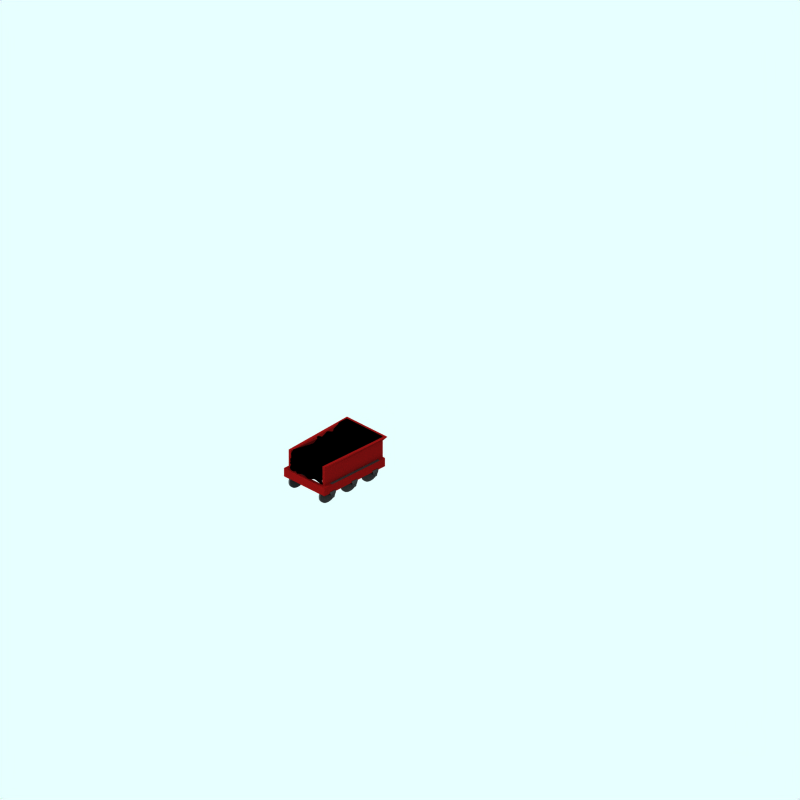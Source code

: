 # Source: lnwr-bloomer-tender.blend  (saved by Blender 2.65.0; exported with 4.5.12 LTS)
import bpy
from mathutils import Matrix  # noqa: F401  (used for matrix-valued properties, if any)

bpy.ops.wm.read_factory_settings(use_empty=True)
scene = bpy.context.scene
scene.name = 'Scene'

# ---- collections
col_collection_1 = bpy.data.collections.new('Collection 1'); scene.collection.children.link(col_collection_1)
col_collection_2 = bpy.data.collections.new('Collection 2'); scene.collection.children.link(col_collection_2)
col_collection_2.hide_render = True
col_collection_2.hide_viewport = True
col_collection_3 = bpy.data.collections.new('Collection 3'); scene.collection.children.link(col_collection_3)
col_collection_11 = bpy.data.collections.new('Collection 11'); scene.collection.children.link(col_collection_11)
col_collection_11.hide_render = True
col_collection_11.hide_viewport = True

# ---- materials (node trees are filled in below, after node groups)
mat_wheel = bpy.data.materials.new('wheel')
mat_wheel.alpha_threshold = 0.0
mat_wheel.preview_render_type = 'FLAT'
mat_wheel.diffuse_color = (0.2144, 0.2144, 0.2144, 1.0)
mat_wheel.roughness = 0.5
mat_wheel.line_color = (0.0, 0.0, 0.0, 1.0)
mat_wheel_spokes = bpy.data.materials.new('wheel-spokes')
mat_wheel_spokes.alpha_threshold = 0.0
mat_wheel_spokes.preview_render_type = 'CUBE'
mat_wheel_spokes.diffuse_color = (0.1565, 0.1565, 0.1565, 1.0)
mat_wheel_spokes.specular_color = (1.0, 0.9999, 0.9999)
mat_wheel_spokes.roughness = 0.5
mat_wheel_spokes.line_color = (0.0, 0.0, 0.0, 1.0)
mat_maincolour2 = bpy.data.materials.new('MainColour2')
mat_maincolour2.alpha_threshold = 0.0
mat_maincolour2.preview_render_type = 'FLAT'
mat_maincolour2.diffuse_color = (0.1776, 0.1776, 0.1776, 1.0)
mat_maincolour2.roughness = 0.5
mat_maincolour2.line_color = (0.0, 0.0, 0.0, 1.0)
mat_coal = bpy.data.materials.new('cOAL')
mat_coal.alpha_threshold = 0.0
mat_coal.preview_render_type = 'FLAT'
mat_coal.diffuse_color = (0.0, 0.0, 0.0, 1.0)
mat_coal.roughness = 0.5
mat_coal.line_color = (0.0, 0.0, 0.0, 1.0)
mat_maincolour1_001 = bpy.data.materials.new('MainColour1.001')
mat_maincolour1_001.alpha_threshold = 0.0
mat_maincolour1_001.preview_render_type = 'CUBE'
mat_maincolour1_001.diffuse_color = (0.394, 0.045, 0.045, 1.0)
mat_maincolour1_001.specular_color = (1.0, 0.9999, 0.9999)
mat_maincolour1_001.roughness = 0.5
mat_maincolour1_001.line_color = (0.0, 0.0, 0.0, 1.0)
mat_warning = bpy.data.materials.new('Warning')
mat_warning.alpha_threshold = 0.0
mat_warning.diffuse_color = (0.32, 0.2278, 0.0, 1.0)
mat_warning.specular_color = (0.5, 0.5, 0.5)
mat_warning.roughness = 0.5
mat_warning.line_color = (0.0, 0.0, 0.0, 1.0)
mat_ensign_red = bpy.data.materials.new('Ensign_red')
mat_ensign_red.alpha_threshold = 0.0
mat_ensign_red.diffuse_color = (0.3245, 0.006961, 0.006961, 1.0)
mat_ensign_red.specular_color = (0.1393, 0.006992, 0.006992)
mat_ensign_red.roughness = 0.5
mat_ensign_red.line_color = (0.0, 0.0, 0.0, 1.0)

# ---- material node trees

# ---- world
world_world = bpy.data.worlds.new('World'); scene.world = world_world
world_world.color = (0.9059, 1.0, 1.0)
world_world.use_sun_shadow = False
world_world.sun_shadow_jitter_overblur = 0.0
world_world.cycles.sampling_method = 'MANUAL'
world_world.cycles.sample_map_resolution = 256

# ---- cameras
cam_camera_001 = bpy.data.cameras.new('Camera.001')
cam_camera_001.type = 'ORTHO'
cam_camera_001.passepartout_alpha = 0.2
cam_camera_001.clip_end = 100.0
cam_camera_001.lens = 35.0
cam_camera_001.sensor_width = 32.0
cam_camera_001.sensor_height = 18.0
cam_camera_001.ortho_scale = 24.0
cam_camera_001.display_size = 5.91
cam_camera_001.show_passepartout = False
cam_camera_001.show_safe_areas = True
cam_camera_001.dof.focus_distance = 0.0
cam_camera_001.dof.aperture_fstop = 128.0

# ---- lights
light_lamp = bpy.data.lights.new('Lamp', 'SUN')
light_lamp.transmission_factor = 0.0
light_lamp.angle = 1.571
light_lamp.energy = 0.028
light_lamp.shadow_buffer_clip_start = 0.5
light_lamp.shadow_soft_size = 1.0
light_lamp.shadow_cascade_max_distance = 1000.0
light_lamp.cycles.use_multiple_importance_sampling = False

# ---- meshes
me_cylinder_004 = bpy.data.meshes.new('Cylinder.004')
me_cylinder_004.from_pydata([(0.8477, 0.2427, 0.7039), (0.7985, 0.3027, 0.7039), (0.7619, 0.3712, 0.7039), (0.7393, 0.4455, 0.7039), (0.7317, 0.5227, 0.7039), (0.7393, 0.6, 0.7039), (0.7619, 0.6742, 0.7039), (0.7985, 0.7427, 0.7039), (0.8477, 0.8027, 0.7039), (0.9077, 0.852, 0.7039), (0.9762, 0.8885, 0.7039), (1.05, 0.9111, 0.7039), (1.128, 0.9187, 0.7039), (1.205, 0.9111, 0.7039), (1.279, 0.8885, 0.7039), (1.348, 0.852, 0.7039), (1.408, 0.8027, 0.7039), (1.457, 0.7427, 0.7039), (1.494, 0.6742, 0.7039), (1.516, 0.6, 0.7039), (1.524, 0.5227, 0.7039), (1.516, 0.4455, 0.7039), (1.494, 0.3712, 0.7039), (1.457, 0.3027, 0.7039), (1.408, 0.2427, 0.7039), (1.348, 0.1935, 0.7039), (1.279, 0.1569, 0.7039), (1.205, 0.1343, 0.7039), (1.128, 0.1267, 0.7039), (1.05, 0.1343, 0.7039), (0.9762, 0.1569, 0.7039), (0.9077, 0.1935, 0.7039), (0.8477, 0.2427, 0.6439), (0.7985, 0.3027, 0.6439), (0.7619, 0.3712, 0.6439), (0.7393, 0.4455, 0.6439), (0.7317, 0.5227, 0.6439), (0.7393, 0.6, 0.6439), (0.7619, 0.6742, 0.6439), (0.7985, 0.7427, 0.6439), (0.8477, 0.8027, 0.6439), (0.9077, 0.852, 0.6439), (0.9762, 0.8885, 0.6439), (1.05, 0.9111, 0.6439), (1.128, 0.9187, 0.6439), (1.205, 0.9111, 0.6439), (1.279, 0.8885, 0.6439), (1.348, 0.852, 0.6439), (1.408, 0.8027, 0.6439), (1.457, 0.7427, 0.6439), (1.494, 0.6742, 0.6439), (1.516, 0.6, 0.6439), (1.524, 0.5227, 0.6439), (1.516, 0.4455, 0.6439), (1.494, 0.3712, 0.6439), (1.457, 0.3027, 0.6439), (1.408, 0.2427, 0.6439), (1.348, 0.1935, 0.6439), (1.279, 0.1569, 0.6439), (1.205, 0.1343, 0.6439), (1.128, 0.1267, 0.6439), (1.05, 0.1343, 0.6439), (0.9762, 0.1569, 0.6439), (0.9077, 0.1935, 0.6439)], [], [(0, 32, 33, 1), (1, 33, 34, 2), (2, 34, 35, 3), (3, 35, 36, 4), (4, 36, 37, 5), (5, 37, 38, 6), (6, 38, 39, 7), (7, 39, 40, 8), (8, 40, 41, 9), (9, 41, 42, 10), (10, 42, 43, 11), (11, 43, 44, 12), (12, 44, 45, 13), (13, 45, 46, 14), (14, 46, 47, 15), (15, 47, 48, 16), (16, 48, 49, 17), (17, 49, 50, 18), (18, 50, 51, 19), (19, 51, 52, 20), (20, 52, 53, 21), (21, 53, 54, 22), (22, 54, 55, 23), (23, 55, 56, 24), (24, 56, 57, 25), (25, 57, 58, 26), (26, 58, 59, 27), (27, 59, 60, 28), (28, 60, 61, 29), (29, 61, 62, 30), (30, 62, 63, 31), (32, 0, 31, 63)])
me_cylinder_004.materials.append(mat_wheel)
me_cylinder_004.use_remesh_preserve_volume = False
me_cylinder_004.use_remesh_preserve_attributes = False
me_cylinder_004.use_mirror_vertex_groups = False
me_cylinder_004.update()
me_cylinder_003 = bpy.data.meshes.new('Cylinder.003')
me_cylinder_003.from_pydata([(0.8477, 0.2427, 0.7039), (0.7985, 0.3027, 0.7039), (0.7619, 0.3712, 0.7039), (0.7393, 0.4455, 0.7039), (0.7317, 0.5227, 0.7039), (0.7393, 0.6, 0.7039), (0.7619, 0.6742, 0.7039), (0.7985, 0.7427, 0.7039), (0.8477, 0.8027, 0.7039), (0.9077, 0.852, 0.7039), (0.9762, 0.8885, 0.7039), (1.05, 0.9111, 0.7039), (1.128, 0.9187, 0.7039), (1.205, 0.9111, 0.7039), (1.279, 0.8885, 0.7039), (1.348, 0.852, 0.7039), (1.408, 0.8027, 0.7039), (1.457, 0.7427, 0.7039), (1.494, 0.6742, 0.7039), (1.516, 0.6, 0.7039), (1.524, 0.5227, 0.7039), (1.516, 0.4455, 0.7039), (1.494, 0.3712, 0.7039), (1.457, 0.3027, 0.7039), (1.408, 0.2427, 0.7039), (1.348, 0.1935, 0.7039), (1.279, 0.1569, 0.7039), (1.205, 0.1343, 0.7039), (1.128, 0.1267, 0.7039), (1.05, 0.1343, 0.7039), (0.9762, 0.1569, 0.7039), (0.9077, 0.1935, 0.7039), (0.8477, 0.2427, 0.6439), (0.7985, 0.3027, 0.6439), (0.7619, 0.3712, 0.6439), (0.7393, 0.4455, 0.6439), (0.7317, 0.5227, 0.6439), (0.7393, 0.6, 0.6439), (0.7619, 0.6742, 0.6439), (0.7985, 0.7427, 0.6439), (0.8477, 0.8027, 0.6439), (0.9077, 0.852, 0.6439), (0.9762, 0.8885, 0.6439), (1.05, 0.9111, 0.6439), (1.128, 0.9187, 0.6439), (1.205, 0.9111, 0.6439), (1.279, 0.8885, 0.6439), (1.348, 0.852, 0.6439), (1.408, 0.8027, 0.6439), (1.457, 0.7427, 0.6439), (1.494, 0.6742, 0.6439), (1.516, 0.6, 0.6439), (1.524, 0.5227, 0.6439), (1.516, 0.4455, 0.6439), (1.494, 0.3712, 0.6439), (1.457, 0.3027, 0.6439), (1.408, 0.2427, 0.6439), (1.348, 0.1935, 0.6439), (1.279, 0.1569, 0.6439), (1.205, 0.1343, 0.6439), (1.128, 0.1267, 0.6439), (1.05, 0.1343, 0.6439), (0.9762, 0.1569, 0.6439), (0.9077, 0.1935, 0.6439), (1.128, 0.5227, 0.7039), (1.128, 0.5227, 0.6439)], [], [(64, 0, 1), (65, 33, 32), (64, 1, 2), (65, 34, 33), (64, 2, 3), (65, 35, 34), (64, 3, 4), (65, 36, 35), (64, 4, 5), (65, 37, 36), (64, 5, 6), (65, 38, 37), (64, 6, 7), (65, 39, 38), (64, 7, 8), (65, 40, 39), (64, 8, 9), (65, 41, 40), (64, 9, 10), (65, 42, 41), (64, 10, 11), (65, 43, 42), (64, 11, 12), (65, 44, 43), (64, 12, 13), (65, 45, 44), (64, 13, 14), (65, 46, 45), (64, 14, 15), (65, 47, 46), (64, 15, 16), (65, 48, 47), (64, 16, 17), (65, 49, 48), (64, 17, 18), (65, 50, 49), (64, 18, 19), (65, 51, 50), (64, 19, 20), (65, 52, 51), (64, 20, 21), (65, 53, 52), (64, 21, 22), (65, 54, 53), (64, 22, 23), (65, 55, 54), (64, 23, 24), (65, 56, 55), (64, 24, 25), (65, 57, 56), (64, 25, 26), (65, 58, 57), (64, 26, 27), (65, 59, 58), (64, 27, 28), (65, 60, 59), (64, 28, 29), (65, 61, 60), (64, 29, 30), (65, 62, 61), (64, 30, 31), (65, 63, 62), (31, 0, 64), (65, 32, 63)])
me_cylinder_003.materials.append(mat_wheel_spokes)
me_cylinder_003.use_remesh_preserve_volume = False
me_cylinder_003.use_remesh_preserve_attributes = False
me_cylinder_003.use_mirror_vertex_groups = False
me_cylinder_003.update()
me_cylinder_002 = bpy.data.meshes.new('Cylinder.002')
me_cylinder_002.from_pydata([(0.8477, 0.2427, -0.6461), (0.7985, 0.3027, -0.6461), (0.7619, 0.3712, -0.6461), (0.7393, 0.4455, -0.6461), (0.7317, 0.5227, -0.6461), (0.7393, 0.6, -0.6461), (0.7619, 0.6742, -0.6461), (0.7985, 0.7427, -0.6461), (0.8477, 0.8027, -0.6461), (0.9077, 0.852, -0.6461), (0.9762, 0.8885, -0.6461), (1.05, 0.9111, -0.6461), (1.128, 0.9187, -0.6461), (1.205, 0.9111, -0.6461), (1.279, 0.8885, -0.6461), (1.348, 0.852, -0.6461), (1.408, 0.8027, -0.6461), (1.457, 0.7427, -0.6461), (1.494, 0.6742, -0.6461), (1.516, 0.6, -0.6461), (1.524, 0.5227, -0.6461), (1.516, 0.4455, -0.6461), (1.494, 0.3712, -0.6461), (1.457, 0.3027, -0.6461), (1.408, 0.2427, -0.6461), (1.348, 0.1935, -0.6461), (1.279, 0.1569, -0.6461), (1.205, 0.1343, -0.6461), (1.128, 0.1267, -0.6461), (1.05, 0.1343, -0.6461), (0.9762, 0.1569, -0.6461), (0.9077, 0.1935, -0.6461), (0.8477, 0.2427, -0.7061), (0.7985, 0.3027, -0.7061), (0.7619, 0.3712, -0.7061), (0.7393, 0.4455, -0.7061), (0.7317, 0.5227, -0.7061), (0.7393, 0.6, -0.7061), (0.7619, 0.6742, -0.7061), (0.7985, 0.7427, -0.7061), (0.8477, 0.8027, -0.7061), (0.9077, 0.852, -0.7061), (0.9762, 0.8885, -0.7061), (1.05, 0.9111, -0.7061), (1.128, 0.9187, -0.7061), (1.205, 0.9111, -0.7061), (1.279, 0.8885, -0.7061), (1.348, 0.852, -0.7061), (1.408, 0.8027, -0.7061), (1.457, 0.7427, -0.7061), (1.494, 0.6742, -0.7061), (1.516, 0.6, -0.7061), (1.524, 0.5227, -0.7061), (1.516, 0.4455, -0.7061), (1.494, 0.3712, -0.7061), (1.457, 0.3027, -0.7061), (1.408, 0.2427, -0.7061), (1.348, 0.1935, -0.7061), (1.279, 0.1569, -0.7061), (1.205, 0.1343, -0.7061), (1.128, 0.1267, -0.7061), (1.05, 0.1343, -0.7061), (0.9762, 0.1569, -0.7061), (0.9077, 0.1935, -0.7061), (1.128, 0.5227, -0.6461), (1.128, 0.5227, -0.7061)], [], [(64, 0, 1), (65, 33, 32), (64, 1, 2), (65, 34, 33), (64, 2, 3), (65, 35, 34), (64, 3, 4), (65, 36, 35), (64, 4, 5), (65, 37, 36), (64, 5, 6), (65, 38, 37), (64, 6, 7), (65, 39, 38), (64, 7, 8), (65, 40, 39), (64, 8, 9), (65, 41, 40), (64, 9, 10), (65, 42, 41), (64, 10, 11), (65, 43, 42), (64, 11, 12), (65, 44, 43), (64, 12, 13), (65, 45, 44), (64, 13, 14), (65, 46, 45), (64, 14, 15), (65, 47, 46), (64, 15, 16), (65, 48, 47), (64, 16, 17), (65, 49, 48), (64, 17, 18), (65, 50, 49), (64, 18, 19), (65, 51, 50), (64, 19, 20), (65, 52, 51), (64, 20, 21), (65, 53, 52), (64, 21, 22), (65, 54, 53), (64, 22, 23), (65, 55, 54), (64, 23, 24), (65, 56, 55), (64, 24, 25), (65, 57, 56), (64, 25, 26), (65, 58, 57), (64, 26, 27), (65, 59, 58), (64, 27, 28), (65, 60, 59), (64, 28, 29), (65, 61, 60), (64, 29, 30), (65, 62, 61), (64, 30, 31), (65, 63, 62), (31, 0, 64), (65, 32, 63)])
me_cylinder_002.materials.append(mat_wheel_spokes)
me_cylinder_002.use_remesh_preserve_volume = False
me_cylinder_002.use_remesh_preserve_attributes = False
me_cylinder_002.use_mirror_vertex_groups = False
me_cylinder_002.update()
me_cylinder_001 = bpy.data.meshes.new('Cylinder.001')
me_cylinder_001.from_pydata([(0.8477, 0.2427, -0.6461), (0.7985, 0.3027, -0.6461), (0.7619, 0.3712, -0.6461), (0.7393, 0.4455, -0.6461), (0.7317, 0.5227, -0.6461), (0.7393, 0.6, -0.6461), (0.7619, 0.6742, -0.6461), (0.7985, 0.7427, -0.6461), (0.8477, 0.8027, -0.6461), (0.9077, 0.852, -0.6461), (0.9762, 0.8885, -0.6461), (1.05, 0.9111, -0.6461), (1.128, 0.9187, -0.6461), (1.205, 0.9111, -0.6461), (1.279, 0.8885, -0.6461), (1.348, 0.852, -0.6461), (1.408, 0.8027, -0.6461), (1.457, 0.7427, -0.6461), (1.494, 0.6742, -0.6461), (1.516, 0.6, -0.6461), (1.524, 0.5227, -0.6461), (1.516, 0.4455, -0.6461), (1.494, 0.3712, -0.6461), (1.457, 0.3027, -0.6461), (1.408, 0.2427, -0.6461), (1.348, 0.1935, -0.6461), (1.279, 0.1569, -0.6461), (1.205, 0.1343, -0.6461), (1.128, 0.1267, -0.6461), (1.05, 0.1343, -0.6461), (0.9762, 0.1569, -0.6461), (0.9077, 0.1935, -0.6461), (0.8477, 0.2427, -0.7061), (0.7985, 0.3027, -0.7061), (0.7619, 0.3712, -0.7061), (0.7393, 0.4455, -0.7061), (0.7317, 0.5227, -0.7061), (0.7393, 0.6, -0.7061), (0.7619, 0.6742, -0.7061), (0.7985, 0.7427, -0.7061), (0.8477, 0.8027, -0.7061), (0.9077, 0.852, -0.7061), (0.9762, 0.8885, -0.7061), (1.05, 0.9111, -0.7061), (1.128, 0.9187, -0.7061), (1.205, 0.9111, -0.7061), (1.279, 0.8885, -0.7061), (1.348, 0.852, -0.7061), (1.408, 0.8027, -0.7061), (1.457, 0.7427, -0.7061), (1.494, 0.6742, -0.7061), (1.516, 0.6, -0.7061), (1.524, 0.5227, -0.7061), (1.516, 0.4455, -0.7061), (1.494, 0.3712, -0.7061), (1.457, 0.3027, -0.7061), (1.408, 0.2427, -0.7061), (1.348, 0.1935, -0.7061), (1.279, 0.1569, -0.7061), (1.205, 0.1343, -0.7061), (1.128, 0.1267, -0.7061), (1.05, 0.1343, -0.7061), (0.9762, 0.1569, -0.7061), (0.9077, 0.1935, -0.7061)], [], [(0, 32, 33, 1), (1, 33, 34, 2), (2, 34, 35, 3), (3, 35, 36, 4), (4, 36, 37, 5), (5, 37, 38, 6), (6, 38, 39, 7), (7, 39, 40, 8), (8, 40, 41, 9), (9, 41, 42, 10), (10, 42, 43, 11), (11, 43, 44, 12), (12, 44, 45, 13), (13, 45, 46, 14), (14, 46, 47, 15), (15, 47, 48, 16), (16, 48, 49, 17), (17, 49, 50, 18), (18, 50, 51, 19), (19, 51, 52, 20), (20, 52, 53, 21), (21, 53, 54, 22), (22, 54, 55, 23), (23, 55, 56, 24), (24, 56, 57, 25), (25, 57, 58, 26), (26, 58, 59, 27), (27, 59, 60, 28), (28, 60, 61, 29), (29, 61, 62, 30), (30, 62, 63, 31), (32, 0, 31, 63)])
me_cylinder_001.materials.append(mat_wheel)
me_cylinder_001.use_remesh_preserve_volume = False
me_cylinder_001.use_remesh_preserve_attributes = False
me_cylinder_001.use_mirror_vertex_groups = False
me_cylinder_001.update()
me_plane_001 = bpy.data.meshes.new('Plane.001')
me_plane_001.from_pydata([(1.184, 0.77, 0.91), (1.184, 0.47, 0.91), (1.084, 0.47, 0.91), (1.084, 0.77, 0.91), (0.9837, 0.77, 0.91), (1.284, 0.77, 0.91)], [], [(0, 3, 2, 1), (2, 3, 4), (0, 1, 5)])
me_plane_001.materials.append(mat_maincolour2)
me_plane_001.use_remesh_preserve_volume = False
me_plane_001.use_remesh_preserve_attributes = False
me_plane_001.use_mirror_vertex_groups = False
me_plane_001.update()
me_cylinder = bpy.data.meshes.new('Cylinder')
me_cylinder.from_pydata([(1.092, 0.4881, 0.942), (1.084, 0.4971, 0.942), (1.079, 0.5073, 0.942), (1.075, 0.5184, 0.942), (1.074, 0.53, 0.942), (1.075, 0.5416, 0.942), (1.079, 0.5527, 0.942), (1.084, 0.563, 0.942), (1.092, 0.572, 0.942), (1.101, 0.5794, 0.942), (1.111, 0.5849, 0.942), (1.122, 0.5882, 0.942), (1.134, 0.5894, 0.942), (1.145, 0.5882, 0.942), (1.156, 0.5849, 0.942), (1.167, 0.5794, 0.942), (1.176, 0.572, 0.942), (1.183, 0.563, 0.942), (1.189, 0.5527, 0.942), (1.192, 0.5416, 0.942), (1.193, 0.53, 0.942), (1.192, 0.5184, 0.942), (1.189, 0.5073, 0.942), (1.183, 0.4971, 0.942), (1.176, 0.4881, 0.942), (1.167, 0.4807, 0.942), (1.156, 0.4752, 0.942), (1.145, 0.4718, 0.942), (1.134, 0.4707, 0.942), (1.122, 0.4718, 0.942), (1.111, 0.4752, 0.942), (1.101, 0.4807, 0.942), (1.092, 0.4881, -0.9419), (1.084, 0.4971, -0.9419), (1.079, 0.5073, -0.9419), (1.075, 0.5184, -0.9419), (1.074, 0.53, -0.9419), (1.075, 0.5416, -0.9419), (1.079, 0.5527, -0.9419), (1.084, 0.563, -0.9419), (1.092, 0.572, -0.9419), (1.101, 0.5794, -0.9419), (1.111, 0.5849, -0.9419), (1.122, 0.5882, -0.9419), (1.134, 0.5894, -0.9419), (1.145, 0.5882, -0.9419), (1.156, 0.5849, -0.9419), (1.167, 0.5794, -0.9419), (1.176, 0.572, -0.9419), (1.183, 0.563, -0.9419), (1.189, 0.5527, -0.9419), (1.192, 0.5416, -0.9419), (1.193, 0.53, -0.9419), (1.192, 0.5184, -0.9419), (1.189, 0.5073, -0.9419), (1.183, 0.4971, -0.9419), (1.176, 0.4881, -0.9419), (1.167, 0.4807, -0.9419), (1.156, 0.4752, -0.9419), (1.145, 0.4718, -0.9419), (1.134, 0.4707, -0.9419), (1.122, 0.4718, -0.9419), (1.111, 0.4752, -0.9419), (1.101, 0.4807, -0.9419), (1.134, 0.53, 0.942), (1.134, 0.53, -0.9419)], [], [(64, 0, 1), (65, 33, 32), (64, 1, 2), (65, 34, 33), (64, 2, 3), (65, 35, 34), (64, 3, 4), (65, 36, 35), (64, 4, 5), (65, 37, 36), (64, 5, 6), (65, 38, 37), (64, 6, 7), (65, 39, 38), (64, 7, 8), (65, 40, 39), (64, 8, 9), (65, 41, 40), (64, 9, 10), (65, 42, 41), (64, 10, 11), (65, 43, 42), (64, 11, 12), (65, 44, 43), (64, 12, 13), (65, 45, 44), (64, 13, 14), (65, 46, 45), (64, 14, 15), (65, 47, 46), (64, 15, 16), (65, 48, 47), (64, 16, 17), (65, 49, 48), (64, 17, 18), (65, 50, 49), (64, 18, 19), (65, 51, 50), (64, 19, 20), (65, 52, 51), (64, 20, 21), (65, 53, 52), (64, 21, 22), (65, 54, 53), (64, 22, 23), (65, 55, 54), (64, 23, 24), (65, 56, 55), (64, 24, 25), (65, 57, 56), (64, 25, 26), (65, 58, 57), (64, 26, 27), (65, 59, 58), (64, 27, 28), (65, 60, 59), (64, 28, 29), (65, 61, 60), (64, 29, 30), (65, 62, 61), (64, 30, 31), (65, 63, 62), (31, 0, 64), (65, 32, 63), (0, 32, 33, 1), (1, 33, 34, 2), (2, 34, 35, 3), (3, 35, 36, 4), (4, 36, 37, 5), (5, 37, 38, 6), (6, 38, 39, 7), (7, 39, 40, 8), (8, 40, 41, 9), (9, 41, 42, 10), (10, 42, 43, 11), (11, 43, 44, 12), (12, 44, 45, 13), (13, 45, 46, 14), (14, 46, 47, 15), (15, 47, 48, 16), (16, 48, 49, 17), (17, 49, 50, 18), (18, 50, 51, 19), (19, 51, 52, 20), (20, 52, 53, 21), (21, 53, 54, 22), (22, 54, 55, 23), (23, 55, 56, 24), (24, 56, 57, 25), (25, 57, 58, 26), (26, 58, 59, 27), (27, 59, 60, 28), (28, 60, 61, 29), (29, 61, 62, 30), (30, 62, 63, 31), (32, 0, 31, 63)])
me_cylinder.materials.append(mat_maincolour2)
me_cylinder.use_remesh_preserve_volume = False
me_cylinder.use_remesh_preserve_attributes = False
me_cylinder.use_mirror_vertex_groups = False
me_cylinder.update()
me_plane = bpy.data.meshes.new('Plane')
me_plane.from_pydata([(1.184, 0.77, 0.91), (1.184, 0.47, 0.91), (1.084, 0.47, 0.91), (1.084, 0.77, 0.91), (0.9837, 0.77, 0.91), (1.284, 0.77, 0.91)], [], [(0, 3, 2, 1), (2, 3, 4), (0, 1, 5)])
me_plane.materials.append(mat_maincolour2)
me_plane.use_remesh_preserve_volume = False
me_plane.use_remesh_preserve_attributes = False
me_plane.use_mirror_vertex_groups = False
me_plane.update()
me_cube_028 = bpy.data.meshes.new('Cube.028')
me_cube_028.from_pydata([(0.7, 0.5, 1.1), (-0.7, 0.5, 1.1), (0.8, 2.903, 2.1), (0.7, 0.5, 1.84), (-0.7, 0.5, 1.84), (-0.8, 2.903, 2.1), (0.6044, 0.5383, 1.04), (0.4305, 0.5217, 1.161), (0.3082, 0.5179, 1.156), (0.2296, 0.5213, 1.102), (0.126, 0.4512, 1.077), (-0.06951, 0.4801, 1.16), (-0.2426, 0.5302, 1.108), (-0.3387, 0.4595, 1.031), (-0.4809, 0.532, 1.159), (-0.5573, 0.4561, 1.046), (0.7167, 2.674, 2.046), (0.8363, 2.434, 1.948), (0.8148, 2.246, 1.989), (0.7718, 2.065, 1.89), (0.7843, 1.876, 1.942), (0.7026, 1.63, 1.898), (0.6346, 1.38, 2.066), (0.6264, 1.177, 1.886), (0.6315, 0.8643, 1.81), (0.6614, 0.6987, 1.81), (0.5131, 0.5015, 1.857), (0.496, 0.4327, 1.774), (0.2842, 0.4377, 1.827), (0.2273, 0.5027, 1.907), (0.03776, 0.4565, 1.839), (-0.1285, 0.4784, 1.824), (-0.1426, 0.5657, 1.901), (-0.3673, 0.5273, 1.909), (-0.4999, 0.4818, 1.838), (-0.6176, 0.4832, 1.852), (-0.7438, 0.6365, 1.984), (-0.7501, 0.8365, 1.947), (-0.7594, 1.152, 1.889), (-0.7624, 1.471, 1.926), (-0.7991, 1.629, 2.021), (-0.6857, 1.76, 1.906), (-0.7401, 2.028, 2.013), (-0.7932, 2.162, 1.943), (-0.8044, 2.577, 2.065), (-0.8011, 2.613, 2.093), (0.6033, 2.903, 2.1), (0.5622, 2.903, 2.1), (0.3274, 2.903, 2.101), (0.2153, 2.903, 2.1), (0.08041, 2.902, 2.1), (-0.09221, 2.903, 2.1), (-0.2412, 2.903, 2.1), (-0.3618, 2.904, 2.1), (-0.4928, 2.903, 2.1), (-0.6143, 2.903, 2.1), (0.7289, 0.4985, 1.191), (0.6743, 0.5235, 1.201), (0.6801, 0.4817, 1.264), (0.7003, 0.5273, 1.356), (0.7112, 0.4906, 1.419), (0.6814, 0.495, 1.487), (0.6835, 0.5191, 1.553), (0.7153, 0.4775, 1.581), (0.6819, 0.4739, 1.67), (0.6912, 0.4823, 1.791), (-0.7344, 0.481, 1.163), (-0.7177, 0.4887, 1.223), (-0.7048, 0.4998, 1.324), (-0.6888, 0.5149, 1.35), (-0.7211, 0.4766, 1.403), (-0.7158, 0.4978, 1.447), (-0.7158, 0.4891, 1.554), (-0.7046, 0.4823, 1.621), (-0.6653, 0.5342, 1.657), (-0.6809, 0.508, 1.794), (0.5455, 2.663, 2.069), (0.4293, 2.603, 2.011), (0.2712, 2.729, 2.092), (0.1586, 2.578, 2.172), (-0.08574, 2.68, 2.035), (-0.09912, 2.645, 2.168), (-0.3957, 2.711, 2.093), (-0.4289, 2.703, 2.14), (-0.6476, 2.662, 2.174), (-0.7874, 2.538, 2.077), (0.6484, 2.504, 1.996), (0.5503, 2.411, 2.036), (0.3539, 2.46, 2.07), (0.2461, 2.529, 2.011), (0.07672, 2.499, 2.041), (-0.01449, 2.541, 2.059), (-0.1658, 2.481, 2.054), (-0.2637, 2.611, 2.031), (-0.4081, 2.505, 2.084), (-0.6146, 2.601, 2.058), (0.7326, 2.205, 2.026), (0.4574, 2.237, 2.002), (0.4249, 2.294, 1.992), (0.2444, 2.258, 1.983), (0.1189, 2.213, 1.962), (-0.06552, 2.196, 2.039), (-0.2523, 2.131, 1.913), (-0.3656, 2.243, 1.992), (-0.4679, 2.166, 2.019), (-0.6705, 2.157, 1.839), (0.7373, 2.081, 1.9), (0.5255, 2.102, 1.932), (0.4197, 2.01, 2.0), (0.3213, 2.094, 2.008), (0.2395, 2.09, 1.966), (0.0685, 2.109, 2.042), (-0.1712, 2.04, 2.073), (-0.2176, 2.06, 2.083), (-0.4242, 2.11, 2.071), (-0.459, 2.058, 2.143), (0.6665, 1.931, 1.948), (0.4676, 1.828, 1.969), (0.4038, 1.843, 1.873), (0.2513, 1.836, 1.908), (0.126, 1.863, 1.91), (-0.09058, 1.799, 1.919), (-0.1902, 1.781, 1.959), (-0.3003, 1.755, 1.972), (-0.4236, 1.717, 1.935), (-0.5597, 1.841, 1.909), (0.4918, 1.646, 1.873), (0.401, 1.651, 1.955), (0.3095, 1.694, 1.989), (0.1008, 1.681, 1.983), (0.08726, 1.636, 1.971), (-0.08104, 1.642, 1.89), (-0.3114, 1.565, 1.999), (-0.3795, 1.66, 1.935), (-0.5353, 1.644, 1.949), (-0.6971, 1.651, 2.003), (0.5, 1.332, 2.01), (0.3922, 1.466, 2.07), (0.2003, 1.455, 2.042), (0.1043, 1.37, 2.026), (-0.05687, 1.375, 2.023), (-0.09538, 1.407, 1.938), (-0.2713, 1.428, 1.907), (-0.3791, 1.409, 1.918), (-0.5105, 1.461, 1.866), (-0.7386, 1.436, 1.805), (0.5679, 1.22, 1.901), (0.4016, 1.232, 1.899), (0.2574, 1.24, 1.852), (0.09995, 1.177, 1.827), (-0.02698, 1.146, 1.814), (-0.1041, 1.152, 1.806), (-0.238, 1.137, 1.86), (-0.4166, 1.147, 1.782), (-0.4716, 1.207, 1.782), (-0.6209, 1.098, 1.86), (0.5251, 0.8357, 1.767), (0.4476, 0.8925, 1.883), (0.2983, 0.9135, 1.877), (0.1602, 0.7976, 1.92), (0.07126, 0.8009, 1.878), (-0.1085, 0.8484, 1.933), (-0.3087, 0.8591, 1.938), (-0.3157, 0.8685, 1.86), (-0.5286, 0.7813, 1.985), (-0.5703, 0.8038, 1.948), (0.59, 0.6411, 1.814), (0.475, 0.669, 1.879), (0.3135, 0.7185, 1.893), (0.1232, 0.6669, 1.913), (0.05575, 0.7112, 1.943), (-0.1042, 0.6266, 1.864), (-0.2746, 0.6544, 1.985), (-0.3639, 0.6933, 1.882), (-0.4606, 0.5872, 1.925), (-0.6748, 0.5897, 2.009), (0.6183, 0.5235, 1.119), (0.5762, 0.5342, 1.177), (0.6024, 0.5611, 1.273), (0.54, 0.5045, 1.344), (0.5463, 0.5362, 1.43), (0.5341, 0.5219, 1.44), (0.5784, 0.5464, 1.573), (0.5264, 0.5107, 1.636), (0.4947, 0.5447, 1.661), (0.5452, 0.4823, 1.79), (0.4214, 0.4986, 1.184), (0.4643, 0.4847, 1.261), (0.4588, 0.4688, 1.304), (0.4417, 0.4996, 1.391), (0.4762, 0.4567, 1.411), (0.4522, 0.4719, 1.48), (0.4629, 0.4624, 1.515), (0.4767, 0.4366, 1.593), (0.5099, 0.4652, 1.639), (0.4703, 0.4454, 1.688), (0.2947, 0.4789, 1.203), (0.2916, 0.5296, 1.266), (0.2877, 0.5152, 1.32), (0.3173, 0.47, 1.409), (0.321, 0.4912, 1.421), (0.2923, 0.4959, 1.489), (0.3103, 0.4816, 1.588), (0.2851, 0.4303, 1.62), (0.3183, 0.4831, 1.677), (0.3078, 0.45, 1.701), (0.2188, 0.5503, 1.155), (0.207, 0.5066, 1.245), (0.2608, 0.5152, 1.305), (0.2038, 0.4824, 1.412), (0.2449, 0.5045, 1.457), (0.2213, 0.5025, 1.493), (0.2531, 0.4813, 1.573), (0.258, 0.538, 1.642), (0.2025, 0.5149, 1.758), (0.2428, 0.5239, 1.872), (0.1376, 0.4431, 1.133), (0.08668, 0.4831, 1.18), (0.09699, 0.4188, 1.289), (0.09748, 0.4731, 1.354), (0.06001, 0.419, 1.387), (0.1022, 0.4327, 1.469), (0.07505, 0.462, 1.559), (0.09493, 0.4463, 1.566), (0.048, 0.4786, 1.678), (0.03784, 0.4654, 1.774), (-0.07327, 0.5064, 1.207), (-0.07039, 0.4825, 1.271), (-0.07521, 0.4604, 1.312), (-0.08077, 0.4572, 1.377), (-0.09941, 0.4541, 1.464), (-0.125, 0.4984, 1.496), (-0.07691, 0.4574, 1.552), (-0.1109, 0.4796, 1.607), (-0.1067, 0.4628, 1.695), (-0.125, 0.4927, 1.786), (-0.2363, 0.5265, 1.154), (-0.1944, 0.5459, 1.213), (-0.229, 0.5193, 1.278), (-0.1808, 0.5669, 1.371), (-0.203, 0.5157, 1.413), (-0.2142, 0.5182, 1.531), (-0.1786, 0.562, 1.624), (-0.1784, 0.5746, 1.668), (-0.1371, 0.5849, 1.747), (-0.1203, 0.5658, 1.861), (-0.3651, 0.4425, 1.077), (-0.3454, 0.4677, 1.225), (-0.3565, 0.4456, 1.221), (-0.3877, 0.5045, 1.299), (-0.3154, 0.4989, 1.389), (-0.3681, 0.5321, 1.46), (-0.3444, 0.4678, 1.588), (-0.3549, 0.4991, 1.611), (-0.3545, 0.5166, 1.763), (-0.3492, 0.5095, 1.855), (-0.4808, 0.4993, 1.236), (-0.5048, 0.5543, 1.274), (-0.4987, 0.5319, 1.362), (-0.47, 0.5, 1.391), (-0.4663, 0.4944, 1.45), (-0.4716, 0.4868, 1.515), (-0.4976, 0.5151, 1.574), (-0.4958, 0.5186, 1.621), (-0.4721, 0.5148, 1.67), (-0.4935, 0.5047, 1.791), (-0.5578, 0.4614, 1.118), (-0.5396, 0.4287, 1.182), (-0.5405, 0.4821, 1.274), (-0.5807, 0.4647, 1.317), (-0.5876, 0.5003, 1.4), (-0.6003, 0.4775, 1.429), (-0.598, 0.4986, 1.524), (-0.5963, 0.4745, 1.628), (-0.6394, 0.4816, 1.676), (-0.6032, 0.4665, 1.792)], [], [(55, 5, 45, 85), (54, 55, 85, 84), (53, 54, 84, 83), (52, 53, 83, 82), (51, 52, 82, 81), (50, 51, 81, 80), (49, 50, 80, 79), (48, 49, 79, 78), (47, 48, 78, 77), (46, 47, 77, 76), (2, 46, 76, 16), (85, 45, 44, 95), (84, 85, 95, 94), (83, 84, 94, 93), (82, 83, 93, 92), (81, 82, 92, 91), (80, 81, 91, 90), (79, 80, 90, 89), (78, 79, 89, 88), (77, 78, 88, 87), (76, 77, 87, 86), (16, 76, 86, 17), (95, 44, 43, 105), (94, 95, 105, 104), (93, 94, 104, 103), (92, 93, 103, 102), (91, 92, 102, 101), (90, 91, 101, 100), (89, 90, 100, 99), (88, 89, 99, 98), (87, 88, 98, 97), (86, 87, 97, 96), (17, 86, 96, 18), (105, 43, 42, 115), (104, 105, 115, 114), (103, 104, 114, 113), (102, 103, 113, 112), (101, 102, 112, 111), (100, 101, 111, 110), (99, 100, 110, 109), (98, 99, 109, 108), (97, 98, 108, 107), (96, 97, 107, 106), (18, 96, 106, 19), (115, 42, 41, 125), (114, 115, 125, 124), (113, 114, 124, 123), (112, 113, 123, 122), (111, 112, 122, 121), (110, 111, 121, 120), (109, 110, 120, 119), (108, 109, 119, 118), (107, 108, 118, 117), (106, 107, 117, 116), (19, 106, 116, 20), (125, 41, 40, 135), (124, 125, 135, 134), (123, 124, 134, 133), (122, 123, 133, 132), (121, 122, 132, 131), (120, 121, 131, 130), (119, 120, 130, 129), (118, 119, 129, 128), (117, 118, 128, 127), (116, 117, 127, 126), (20, 116, 126, 21), (135, 40, 39, 145), (134, 135, 145, 144), (133, 134, 144, 143), (132, 133, 143, 142), (131, 132, 142, 141), (130, 131, 141, 140), (129, 130, 140, 139), (128, 129, 139, 138), (127, 128, 138, 137), (126, 127, 137, 136), (21, 126, 136, 22), (145, 39, 38, 155), (144, 145, 155, 154), (143, 144, 154, 153), (142, 143, 153, 152), (141, 142, 152, 151), (140, 141, 151, 150), (139, 140, 150, 149), (138, 139, 149, 148), (137, 138, 148, 147), (136, 137, 147, 146), (22, 136, 146, 23), (155, 38, 37, 165), (154, 155, 165, 164), (153, 154, 164, 163), (152, 153, 163, 162), (151, 152, 162, 161), (150, 151, 161, 160), (149, 150, 160, 159), (148, 149, 159, 158), (147, 148, 158, 157), (146, 147, 157, 156), (23, 146, 156, 24), (165, 37, 36, 175), (164, 165, 175, 174), (163, 164, 174, 173), (162, 163, 173, 172), (161, 162, 172, 171), (160, 161, 171, 170), (159, 160, 170, 169), (158, 159, 169, 168), (157, 158, 168, 167), (156, 157, 167, 166), (24, 156, 166, 25), (175, 36, 4, 35), (174, 175, 35, 34), (173, 174, 34, 33), (172, 173, 33, 32), (171, 172, 32, 31), (170, 171, 31, 30), (169, 170, 30, 29), (168, 169, 29, 28), (167, 168, 28, 27), (166, 167, 27, 26), (25, 166, 26, 3), (65, 3, 26, 185), (64, 65, 185, 184), (63, 64, 184, 183), (62, 63, 183, 182), (61, 62, 182, 181), (60, 61, 181, 180), (59, 60, 180, 179), (58, 59, 179, 178), (57, 58, 178, 177), (56, 57, 177, 176), (0, 56, 176, 6), (185, 26, 27, 195), (184, 185, 195, 194), (183, 184, 194, 193), (182, 183, 193, 192), (181, 182, 192, 191), (180, 181, 191, 190), (179, 180, 190, 189), (178, 179, 189, 188), (177, 178, 188, 187), (176, 177, 187, 186), (6, 176, 186, 7), (195, 27, 28, 205), (194, 195, 205, 204), (193, 194, 204, 203), (192, 193, 203, 202), (191, 192, 202, 201), (190, 191, 201, 200), (189, 190, 200, 199), (188, 189, 199, 198), (187, 188, 198, 197), (186, 187, 197, 196), (7, 186, 196, 8), (205, 28, 29, 215), (204, 205, 215, 214), (203, 204, 214, 213), (202, 203, 213, 212), (201, 202, 212, 211), (200, 201, 211, 210), (199, 200, 210, 209), (198, 199, 209, 208), (197, 198, 208, 207), (196, 197, 207, 206), (8, 196, 206, 9), (215, 29, 30, 225), (214, 215, 225, 224), (213, 214, 224, 223), (212, 213, 223, 222), (211, 212, 222, 221), (210, 211, 221, 220), (209, 210, 220, 219), (208, 209, 219, 218), (207, 208, 218, 217), (206, 207, 217, 216), (9, 206, 216, 10), (225, 30, 31, 235), (224, 225, 235, 234), (223, 224, 234, 233), (222, 223, 233, 232), (221, 222, 232, 231), (220, 221, 231, 230), (219, 220, 230, 229), (218, 219, 229, 228), (217, 218, 228, 227), (216, 217, 227, 226), (10, 216, 226, 11), (235, 31, 32, 245), (234, 235, 245, 244), (233, 234, 244, 243), (232, 233, 243, 242), (231, 232, 242, 241), (230, 231, 241, 240), (229, 230, 240, 239), (228, 229, 239, 238), (227, 228, 238, 237), (226, 227, 237, 236), (11, 226, 236, 12), (245, 32, 33, 255), (244, 245, 255, 254), (243, 244, 254, 253), (242, 243, 253, 252), (241, 242, 252, 251), (240, 241, 251, 250), (239, 240, 250, 249), (238, 239, 249, 248), (237, 238, 248, 247), (236, 237, 247, 246), (12, 236, 246, 13), (255, 33, 34, 265), (254, 255, 265, 264), (253, 254, 264, 263), (252, 253, 263, 262), (251, 252, 262, 261), (250, 251, 261, 260), (249, 250, 260, 259), (248, 249, 259, 258), (247, 248, 258, 257), (246, 247, 257, 256), (13, 246, 256, 14), (265, 34, 35, 275), (264, 265, 275, 274), (263, 264, 274, 273), (262, 263, 273, 272), (261, 262, 272, 271), (260, 261, 271, 270), (259, 260, 270, 269), (258, 259, 269, 268), (257, 258, 268, 267), (256, 257, 267, 266), (14, 256, 266, 15), (275, 35, 4, 75), (274, 275, 75, 74), (273, 274, 74, 73), (272, 273, 73, 72), (271, 272, 72, 71), (270, 271, 71, 70), (269, 270, 70, 69), (268, 269, 69, 68), (267, 268, 68, 67), (266, 267, 67, 66), (15, 266, 66, 1)])
me_cube_028.materials.append(mat_coal)
me_cube_028.use_remesh_preserve_volume = False
me_cube_028.use_remesh_preserve_attributes = False
me_cube_028.use_mirror_vertex_groups = False
me_cube_028.update()
me_cube_027 = bpy.data.meshes.new('Cube.027')
me_cube_027.from_pydata([(0.5037, 1.893, 0.7), (0.5037, 1.1, 0.7), (0.5037, 1.893, 0.8), (0.5037, 1.1, 0.8), (2.904, 1.893, 0.8), (2.804, 1.1, 0.7), (2.804, 1.893, -0.7), (2.804, 1.1, -0.7), (0.5037, 1.1, -0.7), (0.5037, 1.893, -0.7), (2.904, 1.893, -0.8), (2.904, 1.1, -0.8), (0.5037, 1.1, -0.8), (0.5037, 1.893, -0.8), (2.804, 1.893, 0.7), (2.904, 1.1, 0.8), (2.904, 2.067, 0.8), (0.5037, 1.993, -0.8), (3.004, 2.067, -0.9), (0.5037, 1.993, -0.7), (2.904, 2.067, -0.8), (3.004, 2.067, 0.9), (0.5037, 1.993, 0.8), (0.5037, 1.993, 0.7)], [], [(4, 15, 11, 10), (14, 6, 7, 5), (6, 7, 8, 9), (10, 13, 12, 11), (1, 0, 14, 5), (4, 2, 3, 15), (8, 12, 13, 9), (0, 1, 3, 2), (6, 14, 16, 20), (14, 0, 23, 16), (4, 10, 18, 21), (2, 4, 21, 22), (9, 13, 17, 19), (13, 10, 18, 17), (6, 9, 19, 20), (0, 2, 22, 23), (16, 21, 18, 20), (18, 20, 19, 17), (23, 22, 21, 16)])
me_cube_027.materials.append(mat_maincolour1_001)
me_cube_027.use_remesh_preserve_volume = False
me_cube_027.use_remesh_preserve_attributes = False
me_cube_027.use_mirror_vertex_groups = False
me_cube_027.update()
me_plane_011 = bpy.data.meshes.new('Plane.011')
me_plane_011.from_pydata([(1.184, 0.77, 0.91), (1.184, 0.47, 0.91), (1.084, 0.47, 0.91), (1.084, 0.77, 0.91), (0.9837, 0.77, 0.91), (1.284, 0.77, 0.91)], [], [(0, 3, 2, 1), (2, 3, 4), (0, 1, 5)])
me_plane_011.materials.append(mat_maincolour2)
me_plane_011.use_remesh_preserve_volume = False
me_plane_011.use_remesh_preserve_attributes = False
me_plane_011.use_mirror_vertex_groups = False
me_plane_011.update()
me_plane_010 = bpy.data.meshes.new('Plane.010')
me_plane_010.from_pydata([(2.384, 0.77, 0.91), (2.384, 0.47, 0.91), (2.284, 0.47, 0.91), (2.284, 0.77, 0.91), (2.184, 0.77, 0.91), (2.484, 0.77, 0.91)], [], [(0, 3, 2, 1), (2, 3, 4), (0, 1, 5)])
me_plane_010.materials.append(mat_maincolour2)
me_plane_010.use_remesh_preserve_volume = False
me_plane_010.use_remesh_preserve_attributes = False
me_plane_010.use_mirror_vertex_groups = False
me_plane_010.update()
me_cylinder_038 = bpy.data.meshes.new('Cylinder.038')
me_cylinder_038.from_pydata([(2.292, 0.4881, 0.942), (2.284, 0.4971, 0.942), (2.279, 0.5073, 0.942), (2.275, 0.5184, 0.942), (2.274, 0.53, 0.942), (2.275, 0.5416, 0.942), (2.279, 0.5527, 0.942), (2.284, 0.563, 0.942), (2.292, 0.572, 0.942), (2.301, 0.5794, 0.942), (2.311, 0.5849, 0.942), (2.322, 0.5882, 0.942), (2.334, 0.5894, 0.942), (2.345, 0.5882, 0.942), (2.356, 0.5849, 0.942), (2.367, 0.5794, 0.942), (2.376, 0.572, 0.942), (2.383, 0.563, 0.942), (2.389, 0.5527, 0.942), (2.392, 0.5416, 0.942), (2.393, 0.53, 0.942), (2.392, 0.5184, 0.942), (2.389, 0.5073, 0.942), (2.383, 0.4971, 0.942), (2.376, 0.4881, 0.942), (2.367, 0.4807, 0.942), (2.356, 0.4752, 0.942), (2.345, 0.4718, 0.942), (2.334, 0.4707, 0.942), (2.322, 0.4718, 0.942), (2.311, 0.4752, 0.942), (2.301, 0.4807, 0.942), (2.292, 0.4881, -0.9419), (2.284, 0.4971, -0.9419), (2.279, 0.5073, -0.9419), (2.275, 0.5184, -0.9419), (2.274, 0.53, -0.9419), (2.275, 0.5416, -0.9419), (2.279, 0.5527, -0.9419), (2.284, 0.563, -0.9419), (2.292, 0.572, -0.9419), (2.301, 0.5794, -0.9419), (2.311, 0.5849, -0.9419), (2.322, 0.5882, -0.9419), (2.334, 0.5894, -0.9419), (2.345, 0.5882, -0.9419), (2.356, 0.5849, -0.9419), (2.367, 0.5794, -0.9419), (2.376, 0.572, -0.9419), (2.383, 0.563, -0.9419), (2.389, 0.5527, -0.9419), (2.392, 0.5416, -0.9419), (2.393, 0.53, -0.9419), (2.392, 0.5184, -0.9419), (2.389, 0.5073, -0.9419), (2.383, 0.4971, -0.9419), (2.376, 0.4881, -0.9419), (2.367, 0.4807, -0.9419), (2.356, 0.4752, -0.9419), (2.345, 0.4718, -0.9419), (2.334, 0.4707, -0.9419), (2.322, 0.4718, -0.9419), (2.311, 0.4752, -0.9419), (2.301, 0.4807, -0.9419), (2.334, 0.53, 0.942), (2.334, 0.53, -0.9419)], [], [(64, 0, 1), (65, 33, 32), (64, 1, 2), (65, 34, 33), (64, 2, 3), (65, 35, 34), (64, 3, 4), (65, 36, 35), (64, 4, 5), (65, 37, 36), (64, 5, 6), (65, 38, 37), (64, 6, 7), (65, 39, 38), (64, 7, 8), (65, 40, 39), (64, 8, 9), (65, 41, 40), (64, 9, 10), (65, 42, 41), (64, 10, 11), (65, 43, 42), (64, 11, 12), (65, 44, 43), (64, 12, 13), (65, 45, 44), (64, 13, 14), (65, 46, 45), (64, 14, 15), (65, 47, 46), (64, 15, 16), (65, 48, 47), (64, 16, 17), (65, 49, 48), (64, 17, 18), (65, 50, 49), (64, 18, 19), (65, 51, 50), (64, 19, 20), (65, 52, 51), (64, 20, 21), (65, 53, 52), (64, 21, 22), (65, 54, 53), (64, 22, 23), (65, 55, 54), (64, 23, 24), (65, 56, 55), (64, 24, 25), (65, 57, 56), (64, 25, 26), (65, 58, 57), (64, 26, 27), (65, 59, 58), (64, 27, 28), (65, 60, 59), (64, 28, 29), (65, 61, 60), (64, 29, 30), (65, 62, 61), (64, 30, 31), (65, 63, 62), (31, 0, 64), (65, 32, 63), (0, 32, 33, 1), (1, 33, 34, 2), (2, 34, 35, 3), (3, 35, 36, 4), (4, 36, 37, 5), (5, 37, 38, 6), (6, 38, 39, 7), (7, 39, 40, 8), (8, 40, 41, 9), (9, 41, 42, 10), (10, 42, 43, 11), (11, 43, 44, 12), (12, 44, 45, 13), (13, 45, 46, 14), (14, 46, 47, 15), (15, 47, 48, 16), (16, 48, 49, 17), (17, 49, 50, 18), (18, 50, 51, 19), (19, 51, 52, 20), (20, 52, 53, 21), (21, 53, 54, 22), (22, 54, 55, 23), (23, 55, 56, 24), (24, 56, 57, 25), (25, 57, 58, 26), (26, 58, 59, 27), (27, 59, 60, 28), (28, 60, 61, 29), (29, 61, 62, 30), (30, 62, 63, 31), (32, 0, 31, 63)])
me_cylinder_038.materials.append(mat_maincolour2)
me_cylinder_038.use_remesh_preserve_volume = False
me_cylinder_038.use_remesh_preserve_attributes = False
me_cylinder_038.use_mirror_vertex_groups = False
me_cylinder_038.update()
me_cylinder_037 = bpy.data.meshes.new('Cylinder.037')
me_cylinder_037.from_pydata([(1.092, 0.4881, 0.942), (1.084, 0.4971, 0.942), (1.079, 0.5073, 0.942), (1.075, 0.5184, 0.942), (1.074, 0.53, 0.942), (1.075, 0.5416, 0.942), (1.079, 0.5527, 0.942), (1.084, 0.563, 0.942), (1.092, 0.572, 0.942), (1.101, 0.5794, 0.942), (1.111, 0.5849, 0.942), (1.122, 0.5882, 0.942), (1.134, 0.5894, 0.942), (1.145, 0.5882, 0.942), (1.156, 0.5849, 0.942), (1.167, 0.5794, 0.942), (1.176, 0.572, 0.942), (1.183, 0.563, 0.942), (1.189, 0.5527, 0.942), (1.192, 0.5416, 0.942), (1.193, 0.53, 0.942), (1.192, 0.5184, 0.942), (1.189, 0.5073, 0.942), (1.183, 0.4971, 0.942), (1.176, 0.4881, 0.942), (1.167, 0.4807, 0.942), (1.156, 0.4752, 0.942), (1.145, 0.4718, 0.942), (1.134, 0.4707, 0.942), (1.122, 0.4718, 0.942), (1.111, 0.4752, 0.942), (1.101, 0.4807, 0.942), (1.092, 0.4881, -0.9419), (1.084, 0.4971, -0.9419), (1.079, 0.5073, -0.9419), (1.075, 0.5184, -0.9419), (1.074, 0.53, -0.9419), (1.075, 0.5416, -0.9419), (1.079, 0.5527, -0.9419), (1.084, 0.563, -0.9419), (1.092, 0.572, -0.9419), (1.101, 0.5794, -0.9419), (1.111, 0.5849, -0.9419), (1.122, 0.5882, -0.9419), (1.134, 0.5894, -0.9419), (1.145, 0.5882, -0.9419), (1.156, 0.5849, -0.9419), (1.167, 0.5794, -0.9419), (1.176, 0.572, -0.9419), (1.183, 0.563, -0.9419), (1.189, 0.5527, -0.9419), (1.192, 0.5416, -0.9419), (1.193, 0.53, -0.9419), (1.192, 0.5184, -0.9419), (1.189, 0.5073, -0.9419), (1.183, 0.4971, -0.9419), (1.176, 0.4881, -0.9419), (1.167, 0.4807, -0.9419), (1.156, 0.4752, -0.9419), (1.145, 0.4718, -0.9419), (1.134, 0.4707, -0.9419), (1.122, 0.4718, -0.9419), (1.111, 0.4752, -0.9419), (1.101, 0.4807, -0.9419), (1.134, 0.53, 0.942), (1.134, 0.53, -0.9419)], [], [(64, 0, 1), (65, 33, 32), (64, 1, 2), (65, 34, 33), (64, 2, 3), (65, 35, 34), (64, 3, 4), (65, 36, 35), (64, 4, 5), (65, 37, 36), (64, 5, 6), (65, 38, 37), (64, 6, 7), (65, 39, 38), (64, 7, 8), (65, 40, 39), (64, 8, 9), (65, 41, 40), (64, 9, 10), (65, 42, 41), (64, 10, 11), (65, 43, 42), (64, 11, 12), (65, 44, 43), (64, 12, 13), (65, 45, 44), (64, 13, 14), (65, 46, 45), (64, 14, 15), (65, 47, 46), (64, 15, 16), (65, 48, 47), (64, 16, 17), (65, 49, 48), (64, 17, 18), (65, 50, 49), (64, 18, 19), (65, 51, 50), (64, 19, 20), (65, 52, 51), (64, 20, 21), (65, 53, 52), (64, 21, 22), (65, 54, 53), (64, 22, 23), (65, 55, 54), (64, 23, 24), (65, 56, 55), (64, 24, 25), (65, 57, 56), (64, 25, 26), (65, 58, 57), (64, 26, 27), (65, 59, 58), (64, 27, 28), (65, 60, 59), (64, 28, 29), (65, 61, 60), (64, 29, 30), (65, 62, 61), (64, 30, 31), (65, 63, 62), (31, 0, 64), (65, 32, 63), (0, 32, 33, 1), (1, 33, 34, 2), (2, 34, 35, 3), (3, 35, 36, 4), (4, 36, 37, 5), (5, 37, 38, 6), (6, 38, 39, 7), (7, 39, 40, 8), (8, 40, 41, 9), (9, 41, 42, 10), (10, 42, 43, 11), (11, 43, 44, 12), (12, 44, 45, 13), (13, 45, 46, 14), (14, 46, 47, 15), (15, 47, 48, 16), (16, 48, 49, 17), (17, 49, 50, 18), (18, 50, 51, 19), (19, 51, 52, 20), (20, 52, 53, 21), (21, 53, 54, 22), (22, 54, 55, 23), (23, 55, 56, 24), (24, 56, 57, 25), (25, 57, 58, 26), (26, 58, 59, 27), (27, 59, 60, 28), (28, 60, 61, 29), (29, 61, 62, 30), (30, 62, 63, 31), (32, 0, 31, 63)])
me_cylinder_037.materials.append(mat_maincolour2)
me_cylinder_037.use_remesh_preserve_volume = False
me_cylinder_037.use_remesh_preserve_attributes = False
me_cylinder_037.use_mirror_vertex_groups = False
me_cylinder_037.update()
me_plane_009 = bpy.data.meshes.new('Plane.009')
me_plane_009.from_pydata([(2.384, 0.77, 0.91), (2.384, 0.47, 0.91), (2.284, 0.47, 0.91), (2.284, 0.77, 0.91), (2.184, 0.77, 0.91), (2.484, 0.77, 0.91)], [], [(0, 3, 2, 1), (2, 3, 4), (0, 1, 5)])
me_plane_009.materials.append(mat_maincolour2)
me_plane_009.use_remesh_preserve_volume = False
me_plane_009.use_remesh_preserve_attributes = False
me_plane_009.use_mirror_vertex_groups = False
me_plane_009.update()
me_plane_008 = bpy.data.meshes.new('Plane.008')
me_plane_008.from_pydata([(1.184, 0.77, 0.91), (1.184, 0.47, 0.91), (1.084, 0.47, 0.91), (1.084, 0.77, 0.91), (0.9837, 0.77, 0.91), (1.284, 0.77, 0.91)], [], [(0, 3, 2, 1), (2, 3, 4), (0, 1, 5)])
me_plane_008.materials.append(mat_maincolour2)
me_plane_008.use_remesh_preserve_volume = False
me_plane_008.use_remesh_preserve_attributes = False
me_plane_008.use_mirror_vertex_groups = False
me_plane_008.update()
me_plane_004 = bpy.data.meshes.new('Plane.004')
me_plane_004.from_pydata([(0.9, 2.804, 1.1), (0.9, 0.4037, 1.1), (-0.9, 0.4037, 1.1), (-0.9, 2.804, 1.1)], [], [(0, 3, 2, 1)])
me_plane_004.materials.append(mat_maincolour2)
me_plane_004.use_remesh_preserve_volume = False
me_plane_004.use_remesh_preserve_attributes = False
me_plane_004.use_mirror_vertex_groups = False
me_plane_004.update()
me_cube_005 = bpy.data.meshes.new('Cube.005')
me_cube_005.from_pydata([(0.5037, 1.1, 0.8), (0.5037, 0.7, 0.8), (0.4037, 1.1, 0.9), (0.4037, 0.7, 0.9), (2.904, 1.1, 0.9), (2.804, 0.7, 0.8), (2.804, 1.1, -0.8), (2.804, 0.7, -0.8), (0.5037, 0.7, -0.8), (0.5037, 1.1, -0.8), (2.904, 1.1, -0.9), (2.904, 0.7, -0.9), (0.4037, 0.7, -0.9), (0.4037, 1.1, -0.9), (2.804, 1.1, 0.8), (2.904, 0.7, 0.9)], [], [(0, 1, 8, 9), (2, 13, 12, 3), (1, 3, 12, 8), (2, 0, 9, 13), (4, 15, 11, 10), (14, 6, 7, 5), (15, 5, 7, 11), (14, 4, 10, 6), (6, 7, 8, 9), (10, 13, 12, 11), (7, 11, 12, 8), (10, 6, 9, 13), (1, 0, 14, 5), (4, 2, 3, 15), (5, 15, 3, 1), (0, 2, 4, 14)])
me_cube_005.materials.append(mat_maincolour1_001)
me_cube_005.use_remesh_preserve_volume = False
me_cube_005.use_remesh_preserve_attributes = False
me_cube_005.use_mirror_vertex_groups = False
me_cube_005.update()
me_cylinder_019 = bpy.data.meshes.new('Cylinder.019')
me_cylinder_019.from_pydata([(0.8477, 0.2427, -0.6461), (0.7985, 0.3027, -0.6461), (0.7619, 0.3712, -0.6461), (0.7393, 0.4455, -0.6461), (0.7317, 0.5227, -0.6461), (0.7393, 0.6, -0.6461), (0.7619, 0.6742, -0.6461), (0.7985, 0.7427, -0.6461), (0.8477, 0.8027, -0.6461), (0.9077, 0.852, -0.6461), (0.9762, 0.8885, -0.6461), (1.05, 0.9111, -0.6461), (1.128, 0.9187, -0.6461), (1.205, 0.9111, -0.6461), (1.279, 0.8885, -0.6461), (1.348, 0.852, -0.6461), (1.408, 0.8027, -0.6461), (1.457, 0.7427, -0.6461), (1.494, 0.6742, -0.6461), (1.516, 0.6, -0.6461), (1.524, 0.5227, -0.6461), (1.516, 0.4455, -0.6461), (1.494, 0.3712, -0.6461), (1.457, 0.3027, -0.6461), (1.408, 0.2427, -0.6461), (1.348, 0.1935, -0.6461), (1.279, 0.1569, -0.6461), (1.205, 0.1343, -0.6461), (1.128, 0.1267, -0.6461), (1.05, 0.1343, -0.6461), (0.9762, 0.1569, -0.6461), (0.9077, 0.1935, -0.6461), (0.8477, 0.2427, -0.7061), (0.7985, 0.3027, -0.7061), (0.7619, 0.3712, -0.7061), (0.7393, 0.4455, -0.7061), (0.7317, 0.5227, -0.7061), (0.7393, 0.6, -0.7061), (0.7619, 0.6742, -0.7061), (0.7985, 0.7427, -0.7061), (0.8477, 0.8027, -0.7061), (0.9077, 0.852, -0.7061), (0.9762, 0.8885, -0.7061), (1.05, 0.9111, -0.7061), (1.128, 0.9187, -0.7061), (1.205, 0.9111, -0.7061), (1.279, 0.8885, -0.7061), (1.348, 0.852, -0.7061), (1.408, 0.8027, -0.7061), (1.457, 0.7427, -0.7061), (1.494, 0.6742, -0.7061), (1.516, 0.6, -0.7061), (1.524, 0.5227, -0.7061), (1.516, 0.4455, -0.7061), (1.494, 0.3712, -0.7061), (1.457, 0.3027, -0.7061), (1.408, 0.2427, -0.7061), (1.348, 0.1935, -0.7061), (1.279, 0.1569, -0.7061), (1.205, 0.1343, -0.7061), (1.128, 0.1267, -0.7061), (1.05, 0.1343, -0.7061), (0.9762, 0.1569, -0.7061), (0.9077, 0.1935, -0.7061)], [], [(0, 32, 33, 1), (1, 33, 34, 2), (2, 34, 35, 3), (3, 35, 36, 4), (4, 36, 37, 5), (5, 37, 38, 6), (6, 38, 39, 7), (7, 39, 40, 8), (8, 40, 41, 9), (9, 41, 42, 10), (10, 42, 43, 11), (11, 43, 44, 12), (12, 44, 45, 13), (13, 45, 46, 14), (14, 46, 47, 15), (15, 47, 48, 16), (16, 48, 49, 17), (17, 49, 50, 18), (18, 50, 51, 19), (19, 51, 52, 20), (20, 52, 53, 21), (21, 53, 54, 22), (22, 54, 55, 23), (23, 55, 56, 24), (24, 56, 57, 25), (25, 57, 58, 26), (26, 58, 59, 27), (27, 59, 60, 28), (28, 60, 61, 29), (29, 61, 62, 30), (30, 62, 63, 31), (32, 0, 31, 63)])
me_cylinder_019.materials.append(mat_wheel)
me_cylinder_019.use_remesh_preserve_volume = False
me_cylinder_019.use_remesh_preserve_attributes = False
me_cylinder_019.use_mirror_vertex_groups = False
me_cylinder_019.update()
me_cylinder_018 = bpy.data.meshes.new('Cylinder.018')
me_cylinder_018.from_pydata([(0.8477, 0.2427, -0.6461), (0.7985, 0.3027, -0.6461), (0.7619, 0.3712, -0.6461), (0.7393, 0.4455, -0.6461), (0.7317, 0.5227, -0.6461), (0.7393, 0.6, -0.6461), (0.7619, 0.6742, -0.6461), (0.7985, 0.7427, -0.6461), (0.8477, 0.8027, -0.6461), (0.9077, 0.852, -0.6461), (0.9762, 0.8885, -0.6461), (1.05, 0.9111, -0.6461), (1.128, 0.9187, -0.6461), (1.205, 0.9111, -0.6461), (1.279, 0.8885, -0.6461), (1.348, 0.852, -0.6461), (1.408, 0.8027, -0.6461), (1.457, 0.7427, -0.6461), (1.494, 0.6742, -0.6461), (1.516, 0.6, -0.6461), (1.524, 0.5227, -0.6461), (1.516, 0.4455, -0.6461), (1.494, 0.3712, -0.6461), (1.457, 0.3027, -0.6461), (1.408, 0.2427, -0.6461), (1.348, 0.1935, -0.6461), (1.279, 0.1569, -0.6461), (1.205, 0.1343, -0.6461), (1.128, 0.1267, -0.6461), (1.05, 0.1343, -0.6461), (0.9762, 0.1569, -0.6461), (0.9077, 0.1935, -0.6461), (0.8477, 0.2427, -0.7061), (0.7985, 0.3027, -0.7061), (0.7619, 0.3712, -0.7061), (0.7393, 0.4455, -0.7061), (0.7317, 0.5227, -0.7061), (0.7393, 0.6, -0.7061), (0.7619, 0.6742, -0.7061), (0.7985, 0.7427, -0.7061), (0.8477, 0.8027, -0.7061), (0.9077, 0.852, -0.7061), (0.9762, 0.8885, -0.7061), (1.05, 0.9111, -0.7061), (1.128, 0.9187, -0.7061), (1.205, 0.9111, -0.7061), (1.279, 0.8885, -0.7061), (1.348, 0.852, -0.7061), (1.408, 0.8027, -0.7061), (1.457, 0.7427, -0.7061), (1.494, 0.6742, -0.7061), (1.516, 0.6, -0.7061), (1.524, 0.5227, -0.7061), (1.516, 0.4455, -0.7061), (1.494, 0.3712, -0.7061), (1.457, 0.3027, -0.7061), (1.408, 0.2427, -0.7061), (1.348, 0.1935, -0.7061), (1.279, 0.1569, -0.7061), (1.205, 0.1343, -0.7061), (1.128, 0.1267, -0.7061), (1.05, 0.1343, -0.7061), (0.9762, 0.1569, -0.7061), (0.9077, 0.1935, -0.7061), (1.128, 0.5227, -0.6461), (1.128, 0.5227, -0.7061)], [], [(64, 0, 1), (65, 33, 32), (64, 1, 2), (65, 34, 33), (64, 2, 3), (65, 35, 34), (64, 3, 4), (65, 36, 35), (64, 4, 5), (65, 37, 36), (64, 5, 6), (65, 38, 37), (64, 6, 7), (65, 39, 38), (64, 7, 8), (65, 40, 39), (64, 8, 9), (65, 41, 40), (64, 9, 10), (65, 42, 41), (64, 10, 11), (65, 43, 42), (64, 11, 12), (65, 44, 43), (64, 12, 13), (65, 45, 44), (64, 13, 14), (65, 46, 45), (64, 14, 15), (65, 47, 46), (64, 15, 16), (65, 48, 47), (64, 16, 17), (65, 49, 48), (64, 17, 18), (65, 50, 49), (64, 18, 19), (65, 51, 50), (64, 19, 20), (65, 52, 51), (64, 20, 21), (65, 53, 52), (64, 21, 22), (65, 54, 53), (64, 22, 23), (65, 55, 54), (64, 23, 24), (65, 56, 55), (64, 24, 25), (65, 57, 56), (64, 25, 26), (65, 58, 57), (64, 26, 27), (65, 59, 58), (64, 27, 28), (65, 60, 59), (64, 28, 29), (65, 61, 60), (64, 29, 30), (65, 62, 61), (64, 30, 31), (65, 63, 62), (31, 0, 64), (65, 32, 63)])
me_cylinder_018.materials.append(mat_wheel_spokes)
me_cylinder_018.use_remesh_preserve_volume = False
me_cylinder_018.use_remesh_preserve_attributes = False
me_cylinder_018.use_mirror_vertex_groups = False
me_cylinder_018.update()
me_cylinder_017 = bpy.data.meshes.new('Cylinder.017')
me_cylinder_017.from_pydata([(2.048, 0.2427, -0.6461), (1.998, 0.3027, -0.6461), (1.962, 0.3712, -0.6461), (1.939, 0.4455, -0.6461), (1.932, 0.5227, -0.6461), (1.939, 0.6, -0.6461), (1.962, 0.6742, -0.6461), (1.998, 0.7427, -0.6461), (2.048, 0.8027, -0.6461), (2.108, 0.852, -0.6461), (2.176, 0.8885, -0.6461), (2.25, 0.9111, -0.6461), (2.328, 0.9187, -0.6461), (2.405, 0.9111, -0.6461), (2.479, 0.8885, -0.6461), (2.548, 0.852, -0.6461), (2.608, 0.8027, -0.6461), (2.657, 0.7427, -0.6461), (2.694, 0.6742, -0.6461), (2.716, 0.6, -0.6461), (2.724, 0.5227, -0.6461), (2.716, 0.4455, -0.6461), (2.694, 0.3712, -0.6461), (2.657, 0.3027, -0.6461), (2.608, 0.2427, -0.6461), (2.548, 0.1935, -0.6461), (2.479, 0.1569, -0.6461), (2.405, 0.1343, -0.6461), (2.328, 0.1267, -0.6461), (2.25, 0.1343, -0.6461), (2.176, 0.1569, -0.6461), (2.108, 0.1935, -0.6461), (2.048, 0.2427, -0.7061), (1.998, 0.3027, -0.7061), (1.962, 0.3712, -0.7061), (1.939, 0.4455, -0.7061), (1.932, 0.5227, -0.7061), (1.939, 0.6, -0.7061), (1.962, 0.6742, -0.7061), (1.998, 0.7427, -0.7061), (2.048, 0.8027, -0.7061), (2.108, 0.852, -0.7061), (2.176, 0.8885, -0.7061), (2.25, 0.9111, -0.7061), (2.328, 0.9187, -0.7061), (2.405, 0.9111, -0.7061), (2.479, 0.8885, -0.7061), (2.548, 0.852, -0.7061), (2.608, 0.8027, -0.7061), (2.657, 0.7427, -0.7061), (2.694, 0.6742, -0.7061), (2.716, 0.6, -0.7061), (2.724, 0.5227, -0.7061), (2.716, 0.4455, -0.7061), (2.694, 0.3712, -0.7061), (2.657, 0.3027, -0.7061), (2.608, 0.2427, -0.7061), (2.548, 0.1935, -0.7061), (2.479, 0.1569, -0.7061), (2.405, 0.1343, -0.7061), (2.328, 0.1267, -0.7061), (2.25, 0.1343, -0.7061), (2.176, 0.1569, -0.7061), (2.108, 0.1935, -0.7061), (2.328, 0.5227, -0.6461), (2.328, 0.5227, -0.7061)], [], [(64, 0, 1), (65, 33, 32), (64, 1, 2), (65, 34, 33), (64, 2, 3), (65, 35, 34), (64, 3, 4), (65, 36, 35), (64, 4, 5), (65, 37, 36), (64, 5, 6), (65, 38, 37), (64, 6, 7), (65, 39, 38), (64, 7, 8), (65, 40, 39), (64, 8, 9), (65, 41, 40), (64, 9, 10), (65, 42, 41), (64, 10, 11), (65, 43, 42), (64, 11, 12), (65, 44, 43), (64, 12, 13), (65, 45, 44), (64, 13, 14), (65, 46, 45), (64, 14, 15), (65, 47, 46), (64, 15, 16), (65, 48, 47), (64, 16, 17), (65, 49, 48), (64, 17, 18), (65, 50, 49), (64, 18, 19), (65, 51, 50), (64, 19, 20), (65, 52, 51), (64, 20, 21), (65, 53, 52), (64, 21, 22), (65, 54, 53), (64, 22, 23), (65, 55, 54), (64, 23, 24), (65, 56, 55), (64, 24, 25), (65, 57, 56), (64, 25, 26), (65, 58, 57), (64, 26, 27), (65, 59, 58), (64, 27, 28), (65, 60, 59), (64, 28, 29), (65, 61, 60), (64, 29, 30), (65, 62, 61), (64, 30, 31), (65, 63, 62), (31, 0, 64), (65, 32, 63)])
me_cylinder_017.materials.append(mat_wheel_spokes)
me_cylinder_017.use_remesh_preserve_volume = False
me_cylinder_017.use_remesh_preserve_attributes = False
me_cylinder_017.use_mirror_vertex_groups = False
me_cylinder_017.update()
me_cylinder_016 = bpy.data.meshes.new('Cylinder.016')
me_cylinder_016.from_pydata([(2.048, 0.2427, -0.6461), (1.998, 0.3027, -0.6461), (1.962, 0.3712, -0.6461), (1.939, 0.4455, -0.6461), (1.932, 0.5227, -0.6461), (1.939, 0.6, -0.6461), (1.962, 0.6742, -0.6461), (1.998, 0.7427, -0.6461), (2.048, 0.8027, -0.6461), (2.108, 0.852, -0.6461), (2.176, 0.8885, -0.6461), (2.25, 0.9111, -0.6461), (2.328, 0.9187, -0.6461), (2.405, 0.9111, -0.6461), (2.479, 0.8885, -0.6461), (2.548, 0.852, -0.6461), (2.608, 0.8027, -0.6461), (2.657, 0.7427, -0.6461), (2.694, 0.6742, -0.6461), (2.716, 0.6, -0.6461), (2.724, 0.5227, -0.6461), (2.716, 0.4455, -0.6461), (2.694, 0.3712, -0.6461), (2.657, 0.3027, -0.6461), (2.608, 0.2427, -0.6461), (2.548, 0.1935, -0.6461), (2.479, 0.1569, -0.6461), (2.405, 0.1343, -0.6461), (2.328, 0.1267, -0.6461), (2.25, 0.1343, -0.6461), (2.176, 0.1569, -0.6461), (2.108, 0.1935, -0.6461), (2.048, 0.2427, -0.7061), (1.998, 0.3027, -0.7061), (1.962, 0.3712, -0.7061), (1.939, 0.4455, -0.7061), (1.932, 0.5227, -0.7061), (1.939, 0.6, -0.7061), (1.962, 0.6742, -0.7061), (1.998, 0.7427, -0.7061), (2.048, 0.8027, -0.7061), (2.108, 0.852, -0.7061), (2.176, 0.8885, -0.7061), (2.25, 0.9111, -0.7061), (2.328, 0.9187, -0.7061), (2.405, 0.9111, -0.7061), (2.479, 0.8885, -0.7061), (2.548, 0.852, -0.7061), (2.608, 0.8027, -0.7061), (2.657, 0.7427, -0.7061), (2.694, 0.6742, -0.7061), (2.716, 0.6, -0.7061), (2.724, 0.5227, -0.7061), (2.716, 0.4455, -0.7061), (2.694, 0.3712, -0.7061), (2.657, 0.3027, -0.7061), (2.608, 0.2427, -0.7061), (2.548, 0.1935, -0.7061), (2.479, 0.1569, -0.7061), (2.405, 0.1343, -0.7061), (2.328, 0.1267, -0.7061), (2.25, 0.1343, -0.7061), (2.176, 0.1569, -0.7061), (2.108, 0.1935, -0.7061)], [], [(0, 32, 33, 1), (1, 33, 34, 2), (2, 34, 35, 3), (3, 35, 36, 4), (4, 36, 37, 5), (5, 37, 38, 6), (6, 38, 39, 7), (7, 39, 40, 8), (8, 40, 41, 9), (9, 41, 42, 10), (10, 42, 43, 11), (11, 43, 44, 12), (12, 44, 45, 13), (13, 45, 46, 14), (14, 46, 47, 15), (15, 47, 48, 16), (16, 48, 49, 17), (17, 49, 50, 18), (18, 50, 51, 19), (19, 51, 52, 20), (20, 52, 53, 21), (21, 53, 54, 22), (22, 54, 55, 23), (23, 55, 56, 24), (24, 56, 57, 25), (25, 57, 58, 26), (26, 58, 59, 27), (27, 59, 60, 28), (28, 60, 61, 29), (29, 61, 62, 30), (30, 62, 63, 31), (32, 0, 31, 63)])
me_cylinder_016.materials.append(mat_wheel)
me_cylinder_016.use_remesh_preserve_volume = False
me_cylinder_016.use_remesh_preserve_attributes = False
me_cylinder_016.use_mirror_vertex_groups = False
me_cylinder_016.update()
me_cylinder_015 = bpy.data.meshes.new('Cylinder.015')
me_cylinder_015.from_pydata([(2.048, 0.2427, 0.7039), (1.998, 0.3027, 0.7039), (1.962, 0.3712, 0.7039), (1.939, 0.4455, 0.7039), (1.932, 0.5227, 0.7039), (1.939, 0.6, 0.7039), (1.962, 0.6742, 0.7039), (1.998, 0.7427, 0.7039), (2.048, 0.8027, 0.7039), (2.108, 0.852, 0.7039), (2.176, 0.8885, 0.7039), (2.25, 0.9111, 0.7039), (2.328, 0.9187, 0.7039), (2.405, 0.9111, 0.7039), (2.479, 0.8885, 0.7039), (2.548, 0.852, 0.7039), (2.608, 0.8027, 0.7039), (2.657, 0.7427, 0.7039), (2.694, 0.6742, 0.7039), (2.716, 0.6, 0.7039), (2.724, 0.5227, 0.7039), (2.716, 0.4455, 0.7039), (2.694, 0.3712, 0.7039), (2.657, 0.3027, 0.7039), (2.608, 0.2427, 0.7039), (2.548, 0.1935, 0.7039), (2.479, 0.1569, 0.7039), (2.405, 0.1343, 0.7039), (2.328, 0.1267, 0.7039), (2.25, 0.1343, 0.7039), (2.176, 0.1569, 0.7039), (2.108, 0.1935, 0.7039), (2.048, 0.2427, 0.6439), (1.998, 0.3027, 0.6439), (1.962, 0.3712, 0.6439), (1.939, 0.4455, 0.6439), (1.932, 0.5227, 0.6439), (1.939, 0.6, 0.6439), (1.962, 0.6742, 0.6439), (1.998, 0.7427, 0.6439), (2.048, 0.8027, 0.6439), (2.108, 0.852, 0.6439), (2.176, 0.8885, 0.6439), (2.25, 0.9111, 0.6439), (2.328, 0.9187, 0.6439), (2.405, 0.9111, 0.6439), (2.479, 0.8885, 0.6439), (2.548, 0.852, 0.6439), (2.608, 0.8027, 0.6439), (2.657, 0.7427, 0.6439), (2.694, 0.6742, 0.6439), (2.716, 0.6, 0.6439), (2.724, 0.5227, 0.6439), (2.716, 0.4455, 0.6439), (2.694, 0.3712, 0.6439), (2.657, 0.3027, 0.6439), (2.608, 0.2427, 0.6439), (2.548, 0.1935, 0.6439), (2.479, 0.1569, 0.6439), (2.405, 0.1343, 0.6439), (2.328, 0.1267, 0.6439), (2.25, 0.1343, 0.6439), (2.176, 0.1569, 0.6439), (2.108, 0.1935, 0.6439)], [], [(0, 32, 33, 1), (1, 33, 34, 2), (2, 34, 35, 3), (3, 35, 36, 4), (4, 36, 37, 5), (5, 37, 38, 6), (6, 38, 39, 7), (7, 39, 40, 8), (8, 40, 41, 9), (9, 41, 42, 10), (10, 42, 43, 11), (11, 43, 44, 12), (12, 44, 45, 13), (13, 45, 46, 14), (14, 46, 47, 15), (15, 47, 48, 16), (16, 48, 49, 17), (17, 49, 50, 18), (18, 50, 51, 19), (19, 51, 52, 20), (20, 52, 53, 21), (21, 53, 54, 22), (22, 54, 55, 23), (23, 55, 56, 24), (24, 56, 57, 25), (25, 57, 58, 26), (26, 58, 59, 27), (27, 59, 60, 28), (28, 60, 61, 29), (29, 61, 62, 30), (30, 62, 63, 31), (32, 0, 31, 63)])
me_cylinder_015.materials.append(mat_wheel)
me_cylinder_015.use_remesh_preserve_volume = False
me_cylinder_015.use_remesh_preserve_attributes = False
me_cylinder_015.use_mirror_vertex_groups = False
me_cylinder_015.update()
me_cylinder_012 = bpy.data.meshes.new('Cylinder.012')
me_cylinder_012.from_pydata([(2.048, 0.2427, 0.7039), (1.998, 0.3027, 0.7039), (1.962, 0.3712, 0.7039), (1.939, 0.4455, 0.7039), (1.932, 0.5227, 0.7039), (1.939, 0.6, 0.7039), (1.962, 0.6742, 0.7039), (1.998, 0.7427, 0.7039), (2.048, 0.8027, 0.7039), (2.108, 0.852, 0.7039), (2.176, 0.8885, 0.7039), (2.25, 0.9111, 0.7039), (2.328, 0.9187, 0.7039), (2.405, 0.9111, 0.7039), (2.479, 0.8885, 0.7039), (2.548, 0.852, 0.7039), (2.608, 0.8027, 0.7039), (2.657, 0.7427, 0.7039), (2.694, 0.6742, 0.7039), (2.716, 0.6, 0.7039), (2.724, 0.5227, 0.7039), (2.716, 0.4455, 0.7039), (2.694, 0.3712, 0.7039), (2.657, 0.3027, 0.7039), (2.608, 0.2427, 0.7039), (2.548, 0.1935, 0.7039), (2.479, 0.1569, 0.7039), (2.405, 0.1343, 0.7039), (2.328, 0.1267, 0.7039), (2.25, 0.1343, 0.7039), (2.176, 0.1569, 0.7039), (2.108, 0.1935, 0.7039), (2.048, 0.2427, 0.6439), (1.998, 0.3027, 0.6439), (1.962, 0.3712, 0.6439), (1.939, 0.4455, 0.6439), (1.932, 0.5227, 0.6439), (1.939, 0.6, 0.6439), (1.962, 0.6742, 0.6439), (1.998, 0.7427, 0.6439), (2.048, 0.8027, 0.6439), (2.108, 0.852, 0.6439), (2.176, 0.8885, 0.6439), (2.25, 0.9111, 0.6439), (2.328, 0.9187, 0.6439), (2.405, 0.9111, 0.6439), (2.479, 0.8885, 0.6439), (2.548, 0.852, 0.6439), (2.608, 0.8027, 0.6439), (2.657, 0.7427, 0.6439), (2.694, 0.6742, 0.6439), (2.716, 0.6, 0.6439), (2.724, 0.5227, 0.6439), (2.716, 0.4455, 0.6439), (2.694, 0.3712, 0.6439), (2.657, 0.3027, 0.6439), (2.608, 0.2427, 0.6439), (2.548, 0.1935, 0.6439), (2.479, 0.1569, 0.6439), (2.405, 0.1343, 0.6439), (2.328, 0.1267, 0.6439), (2.25, 0.1343, 0.6439), (2.176, 0.1569, 0.6439), (2.108, 0.1935, 0.6439), (2.328, 0.5227, 0.7039), (2.328, 0.5227, 0.6439)], [], [(64, 0, 1), (65, 33, 32), (64, 1, 2), (65, 34, 33), (64, 2, 3), (65, 35, 34), (64, 3, 4), (65, 36, 35), (64, 4, 5), (65, 37, 36), (64, 5, 6), (65, 38, 37), (64, 6, 7), (65, 39, 38), (64, 7, 8), (65, 40, 39), (64, 8, 9), (65, 41, 40), (64, 9, 10), (65, 42, 41), (64, 10, 11), (65, 43, 42), (64, 11, 12), (65, 44, 43), (64, 12, 13), (65, 45, 44), (64, 13, 14), (65, 46, 45), (64, 14, 15), (65, 47, 46), (64, 15, 16), (65, 48, 47), (64, 16, 17), (65, 49, 48), (64, 17, 18), (65, 50, 49), (64, 18, 19), (65, 51, 50), (64, 19, 20), (65, 52, 51), (64, 20, 21), (65, 53, 52), (64, 21, 22), (65, 54, 53), (64, 22, 23), (65, 55, 54), (64, 23, 24), (65, 56, 55), (64, 24, 25), (65, 57, 56), (64, 25, 26), (65, 58, 57), (64, 26, 27), (65, 59, 58), (64, 27, 28), (65, 60, 59), (64, 28, 29), (65, 61, 60), (64, 29, 30), (65, 62, 61), (64, 30, 31), (65, 63, 62), (31, 0, 64), (65, 32, 63)])
me_cylinder_012.materials.append(mat_wheel_spokes)
me_cylinder_012.use_remesh_preserve_volume = False
me_cylinder_012.use_remesh_preserve_attributes = False
me_cylinder_012.use_mirror_vertex_groups = False
me_cylinder_012.update()
me_cylinder_011 = bpy.data.meshes.new('Cylinder.011')
me_cylinder_011.from_pydata([(0.8477, 0.2427, 0.7039), (0.7985, 0.3027, 0.7039), (0.7619, 0.3712, 0.7039), (0.7393, 0.4455, 0.7039), (0.7317, 0.5227, 0.7039), (0.7393, 0.6, 0.7039), (0.7619, 0.6742, 0.7039), (0.7985, 0.7427, 0.7039), (0.8477, 0.8027, 0.7039), (0.9077, 0.852, 0.7039), (0.9762, 0.8885, 0.7039), (1.05, 0.9111, 0.7039), (1.128, 0.9187, 0.7039), (1.205, 0.9111, 0.7039), (1.279, 0.8885, 0.7039), (1.348, 0.852, 0.7039), (1.408, 0.8027, 0.7039), (1.457, 0.7427, 0.7039), (1.494, 0.6742, 0.7039), (1.516, 0.6, 0.7039), (1.524, 0.5227, 0.7039), (1.516, 0.4455, 0.7039), (1.494, 0.3712, 0.7039), (1.457, 0.3027, 0.7039), (1.408, 0.2427, 0.7039), (1.348, 0.1935, 0.7039), (1.279, 0.1569, 0.7039), (1.205, 0.1343, 0.7039), (1.128, 0.1267, 0.7039), (1.05, 0.1343, 0.7039), (0.9762, 0.1569, 0.7039), (0.9077, 0.1935, 0.7039), (0.8477, 0.2427, 0.6439), (0.7985, 0.3027, 0.6439), (0.7619, 0.3712, 0.6439), (0.7393, 0.4455, 0.6439), (0.7317, 0.5227, 0.6439), (0.7393, 0.6, 0.6439), (0.7619, 0.6742, 0.6439), (0.7985, 0.7427, 0.6439), (0.8477, 0.8027, 0.6439), (0.9077, 0.852, 0.6439), (0.9762, 0.8885, 0.6439), (1.05, 0.9111, 0.6439), (1.128, 0.9187, 0.6439), (1.205, 0.9111, 0.6439), (1.279, 0.8885, 0.6439), (1.348, 0.852, 0.6439), (1.408, 0.8027, 0.6439), (1.457, 0.7427, 0.6439), (1.494, 0.6742, 0.6439), (1.516, 0.6, 0.6439), (1.524, 0.5227, 0.6439), (1.516, 0.4455, 0.6439), (1.494, 0.3712, 0.6439), (1.457, 0.3027, 0.6439), (1.408, 0.2427, 0.6439), (1.348, 0.1935, 0.6439), (1.279, 0.1569, 0.6439), (1.205, 0.1343, 0.6439), (1.128, 0.1267, 0.6439), (1.05, 0.1343, 0.6439), (0.9762, 0.1569, 0.6439), (0.9077, 0.1935, 0.6439), (1.128, 0.5227, 0.7039), (1.128, 0.5227, 0.6439)], [], [(64, 0, 1), (65, 33, 32), (64, 1, 2), (65, 34, 33), (64, 2, 3), (65, 35, 34), (64, 3, 4), (65, 36, 35), (64, 4, 5), (65, 37, 36), (64, 5, 6), (65, 38, 37), (64, 6, 7), (65, 39, 38), (64, 7, 8), (65, 40, 39), (64, 8, 9), (65, 41, 40), (64, 9, 10), (65, 42, 41), (64, 10, 11), (65, 43, 42), (64, 11, 12), (65, 44, 43), (64, 12, 13), (65, 45, 44), (64, 13, 14), (65, 46, 45), (64, 14, 15), (65, 47, 46), (64, 15, 16), (65, 48, 47), (64, 16, 17), (65, 49, 48), (64, 17, 18), (65, 50, 49), (64, 18, 19), (65, 51, 50), (64, 19, 20), (65, 52, 51), (64, 20, 21), (65, 53, 52), (64, 21, 22), (65, 54, 53), (64, 22, 23), (65, 55, 54), (64, 23, 24), (65, 56, 55), (64, 24, 25), (65, 57, 56), (64, 25, 26), (65, 58, 57), (64, 26, 27), (65, 59, 58), (64, 27, 28), (65, 60, 59), (64, 28, 29), (65, 61, 60), (64, 29, 30), (65, 62, 61), (64, 30, 31), (65, 63, 62), (31, 0, 64), (65, 32, 63)])
me_cylinder_011.materials.append(mat_wheel_spokes)
me_cylinder_011.use_remesh_preserve_volume = False
me_cylinder_011.use_remesh_preserve_attributes = False
me_cylinder_011.use_mirror_vertex_groups = False
me_cylinder_011.update()
me_cylinder_010 = bpy.data.meshes.new('Cylinder.010')
me_cylinder_010.from_pydata([(0.8477, 0.2427, 0.7039), (0.7985, 0.3027, 0.7039), (0.7619, 0.3712, 0.7039), (0.7393, 0.4455, 0.7039), (0.7317, 0.5227, 0.7039), (0.7393, 0.6, 0.7039), (0.7619, 0.6742, 0.7039), (0.7985, 0.7427, 0.7039), (0.8477, 0.8027, 0.7039), (0.9077, 0.852, 0.7039), (0.9762, 0.8885, 0.7039), (1.05, 0.9111, 0.7039), (1.128, 0.9187, 0.7039), (1.205, 0.9111, 0.7039), (1.279, 0.8885, 0.7039), (1.348, 0.852, 0.7039), (1.408, 0.8027, 0.7039), (1.457, 0.7427, 0.7039), (1.494, 0.6742, 0.7039), (1.516, 0.6, 0.7039), (1.524, 0.5227, 0.7039), (1.516, 0.4455, 0.7039), (1.494, 0.3712, 0.7039), (1.457, 0.3027, 0.7039), (1.408, 0.2427, 0.7039), (1.348, 0.1935, 0.7039), (1.279, 0.1569, 0.7039), (1.205, 0.1343, 0.7039), (1.128, 0.1267, 0.7039), (1.05, 0.1343, 0.7039), (0.9762, 0.1569, 0.7039), (0.9077, 0.1935, 0.7039), (0.8477, 0.2427, 0.6439), (0.7985, 0.3027, 0.6439), (0.7619, 0.3712, 0.6439), (0.7393, 0.4455, 0.6439), (0.7317, 0.5227, 0.6439), (0.7393, 0.6, 0.6439), (0.7619, 0.6742, 0.6439), (0.7985, 0.7427, 0.6439), (0.8477, 0.8027, 0.6439), (0.9077, 0.852, 0.6439), (0.9762, 0.8885, 0.6439), (1.05, 0.9111, 0.6439), (1.128, 0.9187, 0.6439), (1.205, 0.9111, 0.6439), (1.279, 0.8885, 0.6439), (1.348, 0.852, 0.6439), (1.408, 0.8027, 0.6439), (1.457, 0.7427, 0.6439), (1.494, 0.6742, 0.6439), (1.516, 0.6, 0.6439), (1.524, 0.5227, 0.6439), (1.516, 0.4455, 0.6439), (1.494, 0.3712, 0.6439), (1.457, 0.3027, 0.6439), (1.408, 0.2427, 0.6439), (1.348, 0.1935, 0.6439), (1.279, 0.1569, 0.6439), (1.205, 0.1343, 0.6439), (1.128, 0.1267, 0.6439), (1.05, 0.1343, 0.6439), (0.9762, 0.1569, 0.6439), (0.9077, 0.1935, 0.6439)], [], [(0, 32, 33, 1), (1, 33, 34, 2), (2, 34, 35, 3), (3, 35, 36, 4), (4, 36, 37, 5), (5, 37, 38, 6), (6, 38, 39, 7), (7, 39, 40, 8), (8, 40, 41, 9), (9, 41, 42, 10), (10, 42, 43, 11), (11, 43, 44, 12), (12, 44, 45, 13), (13, 45, 46, 14), (14, 46, 47, 15), (15, 47, 48, 16), (16, 48, 49, 17), (17, 49, 50, 18), (18, 50, 51, 19), (19, 51, 52, 20), (20, 52, 53, 21), (21, 53, 54, 22), (22, 54, 55, 23), (23, 55, 56, 24), (24, 56, 57, 25), (25, 57, 58, 26), (26, 58, 59, 27), (27, 59, 60, 28), (28, 60, 61, 29), (29, 61, 62, 30), (30, 62, 63, 31), (32, 0, 31, 63)])
me_cylinder_010.materials.append(mat_wheel)
me_cylinder_010.use_remesh_preserve_volume = False
me_cylinder_010.use_remesh_preserve_attributes = False
me_cylinder_010.use_mirror_vertex_groups = False
me_cylinder_010.update()
me_sphere = bpy.data.meshes.new('Sphere')
me_sphere.from_pydata([(-1.333e-06, 1.25e-06, 31.62), (-22.88, 16.62, 14.14), (8.74, 26.9, 14.14), (28.28, 4.856e-07, 14.14), (-8.74, 26.9, -14.14), (22.88, 16.62, -14.14), (-28.28, -7.508e-07, -14.14), (1.432e-06, -1.515e-06, -31.62), (-13.45, 9.772, 26.9), (5.137, 15.81, 26.9), (-8.313, 25.58, 16.63), (-26.9, 5.941e-07, 16.63), (16.63, 1.043e-06, 26.9), (21.76, 15.81, 16.63), (-30.08, 9.772, -1.941e-06), (-18.59, 25.58, -2.13e-06), (4.973e-08, 31.62, -1.581e-06), (18.59, 25.58, -5.047e-07), (30.08, 9.772, 6.886e-07), (-21.76, 15.81, -16.63), (8.313, 25.58, -16.63), (26.9, -8.593e-07, -16.63), (-16.63, -1.308e-06, -26.9), (-5.137, 15.81, -26.9), (13.45, 9.772, -26.9), (-24.33, 17.68, -2.035e-06), (-20.73, 21.1, 7.071), (-21.46, 21.63, -2.082e-06), (-19.66, 23.34, 3.536), (-22.53, 19.39, 3.536), (-22.9, 19.65, -2.059e-06), (-20.02, 23.61, -2.106e-06), (-20.2, 22.22, 5.303), (-19.12, 24.46, 1.768), (-21.63, 20.25, 5.303), (-23.43, 18.53, 1.768), (-20.56, 22.49, 1.768), (-21.1, 21.37, 3.536), (-22.0, 20.51, 1.768), (-22.18, 20.64, -2.071e-06), (-20.74, 22.62, -2.094e-06), (-19.93, 22.78, 4.419), (-19.39, 23.9, 2.652), (-22.08, 19.82, 4.419), (-22.98, 18.96, 2.652), (-21.01, 22.06, 0.8839), (-20.11, 22.92, 2.652), (-21.82, 20.38, 3.536), (-20.38, 22.36, 3.536), (-21.73, 21.07, 0.8839), (-22.26, 19.95, 2.652), (-20.29, 23.05, 0.8839), (-19.57, 24.04, 0.8839), (-19.84, 23.48, 1.768), (-20.83, 21.93, 2.652), (-21.55, 20.94, 2.652), (-21.28, 21.5, 1.768), (-23.16, 19.09, 0.8839), (-22.45, 20.08, 0.8839), (-22.71, 19.52, 1.768), (-21.37, 20.81, 4.419), (-20.65, 21.8, 4.419), (-20.92, 21.24, 5.303), (-6.725, 4.886, 29.26), (-18.17, 13.2, 20.52), (2.569, 7.906, 29.26), (6.939, 21.36, 20.52), (0.2137, 26.24, 15.38), (-15.6, 21.1, 15.38), (-24.89, 8.312, 15.38), (-29.18, 4.886, -7.071), (-26.48, 13.2, 7.071), (-13.66, 26.24, -7.071), (4.37, 29.26, 7.071), (-4.37, 29.26, -7.071), (13.66, 26.24, 7.071), (20.73, 21.1, -7.071), (-25.02, 7.906, -15.38), (-15.25, 21.36, -15.38), (-0.2137, 26.24, -15.38), (15.6, 21.1, -15.38), (-22.45, -1.03e-06, -20.52), (-8.313, -1.412e-06, -29.26), (-6.939, 21.36, -20.52), (-2.569, 7.906, -29.26), (18.17, 13.2, -20.52), (6.725, 4.886, -29.26), (-10.88, 17.68, 21.76), (-4.156, 12.79, 26.9), (-1.588, 20.7, 21.76), (-20.17, 4.886, 21.76), (-28.49, 4.886, 8.313), (-4.156, 28.6, 8.313), (-13.45, 25.58, 8.313), (-9.294, 28.6, -1.855e-06), (-25.92, 12.79, -8.313), (-20.17, 20.7, -8.313), (4.156, 28.6, -8.313), (9.294, 28.6, -1.043e-06), (13.45, 25.58, -8.313), (-13.45, 15.81, -21.76), (-19.19, 7.906, -21.76), (-10.88, 7.906, -26.9), (10.88, 17.68, -21.76), (1.588, 20.7, -21.76), (4.156, 12.79, -26.9), (-19.08, 24.81, 0.4419)], [], [(9, 13, 12), (3, 12, 13), (18, 3, 13), (13, 17, 18), (21, 18, 5), (30, 25, 19), (26, 32, 10), (25, 35, 1), (34, 26, 1), (31, 40, 19), (40, 27, 19), (27, 39, 19), (39, 30, 19), (32, 41, 10), (41, 28, 10), (28, 42, 10), (42, 33, 10), (51, 36, 45), (45, 40, 51), (31, 51, 40), (40, 45, 27), (51, 31, 52), (52, 53, 51), (36, 51, 53), (53, 52, 33), (42, 28, 46), (46, 53, 42), (33, 42, 53), (53, 46, 36), (54, 36, 46), (46, 48, 54), (37, 54, 48), (48, 46, 28), (54, 37, 55), (55, 56, 54), (36, 54, 56), (56, 55, 38), (49, 27, 45), (45, 56, 49), (38, 49, 56), (56, 45, 36), (50, 38, 55), (55, 47, 50), (29, 50, 47), (47, 55, 37), (30, 57, 25), (57, 35, 25), (57, 30, 58), (58, 59, 57), (35, 57, 59), (59, 58, 38), (50, 29, 44), (44, 59, 50), (38, 50, 59), (59, 44, 35), (49, 38, 58), (58, 39, 49), (27, 49, 39), (39, 58, 30), (60, 34, 43), (43, 47, 60), (37, 60, 47), (47, 43, 29), (60, 37, 61), (61, 62, 60), (34, 60, 62), (62, 61, 32), (34, 62, 26), (62, 32, 26), (41, 32, 61), (61, 48, 41), (28, 41, 48), (48, 61, 37), (35, 44, 1), (44, 29, 1), (29, 43, 1), (43, 34, 1), (68, 10, 87), (87, 64, 68), (1, 68, 64), (64, 87, 8), (88, 8, 87), (87, 89, 88), (9, 88, 89), (89, 87, 10), (67, 2, 66), (66, 89, 67), (10, 67, 89), (89, 66, 9), (88, 9, 65), (65, 63, 88), (8, 88, 63), (65, 0, 63), (90, 11, 69), (69, 64, 90), (8, 90, 64), (64, 69, 1), (9, 66, 13), (66, 2, 13), (0, 65, 12), (65, 9, 12), (91, 14, 71), (71, 69, 91), (11, 91, 69), (69, 71, 1), (92, 16, 73), (73, 67, 92), (10, 92, 67), (67, 73, 2), (92, 10, 93), (93, 94, 92), (16, 92, 94), (94, 93, 15), (72, 4, 74), (74, 94, 72), (15, 72, 94), (94, 74, 16), (17, 76, 18), (76, 5, 18), (2, 75, 13), (75, 17, 13), (77, 19, 95), (95, 70, 77), (6, 77, 70), (70, 95, 14), (78, 4, 72), (72, 96, 78), (19, 78, 96), (96, 72, 15), (79, 20, 97), (97, 74, 79), (4, 79, 74), (74, 97, 16), (98, 16, 97), (97, 99, 98), (17, 98, 99), (99, 97, 20), (80, 5, 76), (76, 99, 80), (20, 80, 99), (99, 76, 17), (98, 17, 75), (75, 73, 98), (16, 98, 73), (73, 75, 2), (100, 23, 83), (83, 78, 100), (19, 100, 78), (78, 83, 4), (100, 19, 101), (101, 102, 100), (23, 100, 102), (102, 101, 22), (82, 7, 84), (84, 102, 82), (22, 82, 102), (102, 84, 23), (81, 22, 101), (101, 77, 81), (6, 81, 77), (77, 101, 19), (103, 24, 85), (85, 80, 103), (20, 103, 80), (80, 85, 5), (103, 20, 104), (104, 105, 103), (24, 103, 105), (105, 104, 23), (84, 7, 86), (86, 105, 84), (23, 84, 105), (105, 86, 24), (83, 23, 104), (104, 79, 83), (4, 83, 79), (79, 104, 20), (5, 85, 21), (85, 24, 21), (14, 95, 25), (95, 19, 25), (1, 71, 25), (71, 14, 25), (10, 68, 26), (68, 1, 26), (19, 96, 31), (96, 15, 31), (15, 93, 33), (93, 10, 33), (52, 106, 33), (106, 15, 33), (15, 106, 31), (106, 52, 31)])
me_sphere.use_remesh_preserve_volume = False
me_sphere.use_remesh_preserve_attributes = False
me_sphere.use_mirror_vertex_groups = False
me_sphere.update()
me_plane_002_mesh = bpy.data.meshes.new('Plane_002-mesh')
me_plane_002_mesh.from_pydata([(1.01, 6.985, 0.8426), (1.01, -4.015, 0.8426), (-0.9902, -4.015, 0.8426), (-0.9902, 6.985, 0.8426), (-0.9902, 6.985, 0.9426), (-0.9902, -4.015, 0.9426), (1.01, -4.015, 0.9426), (1.01, 6.985, 0.9426), (-1.0, 6.924, 0.9439), (-1.0, 6.975, 0.9439), (1.0, 6.975, 0.9439), (1.0, 6.924, 0.9439), (-1.0, 6.924, 6.002), (-1.0, 6.975, 6.002), (1.0, 6.975, 6.002), (1.0, 6.924, 6.002), (-1.0, -4.011, 0.9439), (-1.0, -3.96, 0.9439), (1.0, -3.96, 0.9439), (1.0, -4.011, 0.9439), (-1.0, -4.011, 6.002), (-1.0, -3.96, 6.002), (1.0, -3.96, 6.002), (1.0, -4.011, 6.002)], [], [(0, 3, 2, 1), (2, 3, 4, 5), (3, 0, 7, 4), (0, 1, 6, 7), (1, 2, 5, 6), (5, 4, 7, 6), (8, 9, 10, 11), (15, 14, 13, 12), (12, 13, 9, 8), (13, 14, 10, 9), (14, 15, 11, 10), (15, 12, 8, 11), (20, 21, 17, 16), (21, 22, 18, 17), (22, 23, 19, 18), (23, 20, 16, 19), (16, 17, 18, 19), (23, 22, 21, 20)])
me_plane_002_mesh.polygons.foreach_set('material_index', [0, 0, 0, 0, 0, 0, 0, 0, 1, 1, 1, 1, 1, 1, 1, 1, 1, 1])
me_plane_002_mesh.materials.append(mat_warning)
me_plane_002_mesh.materials.append(mat_ensign_red)
me_plane_002_mesh.use_remesh_preserve_volume = False
me_plane_002_mesh.use_remesh_preserve_attributes = False
me_plane_002_mesh.use_mirror_vertex_groups = False
me_plane_002_mesh.update()

# ---- objects
ob_cylinder_008 = bpy.data.objects.new('Cylinder.008', me_cylinder_004)
ob_cylinder_005 = bpy.data.objects.new('Cylinder.005', me_cylinder_003)
ob_cylinder_004 = bpy.data.objects.new('Cylinder.004', me_cylinder_002)
ob_cylinder_002 = bpy.data.objects.new('Cylinder.002', me_cylinder_001)
ob_plane_001 = bpy.data.objects.new('Plane.001', me_plane_001)
ob_cylinder_001 = bpy.data.objects.new('Cylinder.001', me_cylinder)
ob_plane = bpy.data.objects.new('Plane', me_plane)
ob_cube_001 = bpy.data.objects.new('Cube.001', me_cube_028)
ob_cube = bpy.data.objects.new('Cube', me_cube_027)
ob_plane_011 = bpy.data.objects.new('Plane.011', me_plane_011)
ob_plane_010 = bpy.data.objects.new('Plane.010', me_plane_010)
ob_cylinder_024 = bpy.data.objects.new('Cylinder.024', me_cylinder_038)
ob_cylinder_023 = bpy.data.objects.new('Cylinder.023', me_cylinder_037)
ob_plane_009 = bpy.data.objects.new('Plane.009', me_plane_009)
ob_plane_008 = bpy.data.objects.new('Plane.008', me_plane_008)
ob_plane_004 = bpy.data.objects.new('Plane.004', me_plane_004)
ob_cube_005 = bpy.data.objects.new('Cube.005', me_cube_005)
ob_cylinder_007 = bpy.data.objects.new('Cylinder.007', me_cylinder_019)
ob_cylinder_006 = bpy.data.objects.new('Cylinder.006', me_cylinder_018)
ob_cylinder_003 = bpy.data.objects.new('Cylinder.003', me_cylinder_017)
ob_cylinder = bpy.data.objects.new('Cylinder', me_cylinder_016)
ob_cylinder_012 = bpy.data.objects.new('Cylinder.012', me_cylinder_015)
ob_cylinder_011 = bpy.data.objects.new('Cylinder.011', me_cylinder_012)
ob_cylinder_010 = bpy.data.objects.new('Cylinder.010', me_cylinder_011)
ob_cylinder_009 = bpy.data.objects.new('Cylinder.009', me_cylinder_010)
ob_camera = bpy.data.objects.new('Camera', cam_camera_001)
ob_sphere = bpy.data.objects.new('Sphere', me_sphere)
ob_lamp_001 = bpy.data.objects.new('Lamp.001', light_lamp)
ob_plane_002_003 = bpy.data.objects.new('Plane_002_003', me_plane_002_mesh)

# ---- transforms, parenting, visibility, modifiers, constraints
ob_cylinder_008.location = (0.0, -4.679, 0.0)
ob_cylinder_008.rotation_euler = (1.571, 1.51e-07, 1.571)
ob_cylinder_008.scale = (0.85, 0.7129, 0.95)
ob_cylinder_008.lock_rotations_4d = False
ob_cylinder_008.empty_display_type = 'ARROWS'
ob_cylinder_008.color = (0.0, 0.0, 0.0, 1.0)
ob_cylinder_008.lineart.crease_threshold = 0.0
ob_cylinder_005.location = (0.0, -4.679, 0.0)
ob_cylinder_005.rotation_euler = (1.571, 1.51e-07, 1.571)
ob_cylinder_005.scale = (0.85, 0.7129, 0.95)
ob_cylinder_005.lock_rotations_4d = False
ob_cylinder_005.empty_display_type = 'ARROWS'
ob_cylinder_005.color = (0.0, 0.0, 0.0, 1.0)
ob_cylinder_005.lineart.crease_threshold = 0.0
ob_cylinder_004.location = (0.0, -4.679, 0.0)
ob_cylinder_004.rotation_euler = (1.571, 1.51e-07, 1.571)
ob_cylinder_004.scale = (0.85, 0.7129, 0.95)
ob_cylinder_004.lock_rotations_4d = False
ob_cylinder_004.empty_display_type = 'ARROWS'
ob_cylinder_004.color = (0.0, 0.0, 0.0, 1.0)
ob_cylinder_004.lineart.crease_threshold = 0.0
ob_cylinder_002.location = (0.0, -4.679, 0.0)
ob_cylinder_002.rotation_euler = (1.571, 1.51e-07, 1.571)
ob_cylinder_002.scale = (0.85, 0.7129, 0.95)
ob_cylinder_002.lock_rotations_4d = False
ob_cylinder_002.empty_display_type = 'ARROWS'
ob_cylinder_002.color = (0.0, 0.0, 0.0, 1.0)
ob_cylinder_002.lineart.crease_threshold = 0.0
ob_plane_001.location = (0.0, -4.679, 0.0)
ob_plane_001.rotation_euler = (1.571, -0.0, 1.571)
ob_plane_001.scale = (0.85, 0.7129, 0.95)
ob_plane_001.lock_rotations_4d = False
ob_plane_001.empty_display_type = 'ARROWS'
ob_plane_001.color = (0.0, 0.0, 0.0, 1.0)
ob_plane_001.lineart.crease_threshold = 0.0
ob_cylinder_001.location = (0.0, -4.679, 0.0)
ob_cylinder_001.rotation_euler = (1.571, -0.0, 1.571)
ob_cylinder_001.scale = (0.85, 0.7129, 0.95)
ob_cylinder_001.lock_rotations_4d = False
ob_cylinder_001.empty_display_type = 'ARROWS'
ob_cylinder_001.color = (0.0, 0.0, 0.0, 1.0)
ob_cylinder_001.lineart.crease_threshold = 0.0
ob_plane.location = (0.0, -4.679, 0.0)
ob_plane.rotation_euler = (1.571, -0.0, 1.571)
ob_plane.scale = (0.85, 0.7129, -0.95)
ob_plane.lock_rotations_4d = False
ob_plane.empty_display_type = 'ARROWS'
ob_plane.color = (0.0, 0.0, 0.0, 1.0)
ob_plane.lineart.crease_threshold = 0.0
ob_cube_001.location = (0.0, -4.476, 0.0)
ob_cube_001.scale = (0.95, 1.026, 0.7129)
ob_cube_001.lock_rotations_4d = False
ob_cube_001.empty_display_type = 'ARROWS'
ob_cube_001.color = (0.0, 0.0, 0.0, 1.0)
ob_cube_001.lineart.crease_threshold = 0.0
ob_cube.location = (0.0, -4.476, 0.0)
ob_cube.rotation_euler = (1.571, -0.0, 1.571)
ob_cube.scale = (1.026, 0.7129, 0.95)
ob_cube.lock_rotations_4d = False
ob_cube.empty_display_type = 'ARROWS'
ob_cube.color = (0.0, 0.0, 0.0, 1.0)
ob_cube.lineart.crease_threshold = 0.0
ob_plane_011.location = (0.0, -3.755, 0.0)
ob_plane_011.rotation_euler = (1.571, -0.0, 1.571)
ob_plane_011.scale = (0.85, 0.7129, -0.95)
ob_plane_011.lock_rotations_4d = False
ob_plane_011.empty_display_type = 'ARROWS'
ob_plane_011.color = (0.0, 0.0, 0.0, 1.0)
ob_plane_011.lineart.crease_threshold = 0.0
ob_plane_010.location = (0.0, -3.896, 0.0)
ob_plane_010.rotation_euler = (1.571, -0.0, 1.571)
ob_plane_010.scale = (0.85, 0.7129, -0.95)
ob_plane_010.lock_rotations_4d = False
ob_plane_010.empty_display_type = 'ARROWS'
ob_plane_010.color = (0.0, 0.0, 0.0, 1.0)
ob_plane_010.lineart.crease_threshold = 0.0
ob_cylinder_024.location = (0.0, -3.896, 0.0)
ob_cylinder_024.rotation_euler = (1.571, -0.0, 1.571)
ob_cylinder_024.scale = (0.85, 0.7129, 0.95)
ob_cylinder_024.lock_rotations_4d = False
ob_cylinder_024.empty_display_type = 'ARROWS'
ob_cylinder_024.color = (0.0, 0.0, 0.0, 1.0)
ob_cylinder_024.lineart.crease_threshold = 0.0
ob_cylinder_023.location = (0.0, -3.755, 0.0)
ob_cylinder_023.rotation_euler = (1.571, -0.0, 1.571)
ob_cylinder_023.scale = (0.85, 0.7129, 0.95)
ob_cylinder_023.lock_rotations_4d = False
ob_cylinder_023.empty_display_type = 'ARROWS'
ob_cylinder_023.color = (0.0, 0.0, 0.0, 1.0)
ob_cylinder_023.lineart.crease_threshold = 0.0
ob_plane_009.location = (0.0, -3.896, 0.0)
ob_plane_009.rotation_euler = (1.571, -0.0, 1.571)
ob_plane_009.scale = (0.85, 0.7129, 0.95)
ob_plane_009.lock_rotations_4d = False
ob_plane_009.empty_display_type = 'ARROWS'
ob_plane_009.color = (0.0, 0.0, 0.0, 1.0)
ob_plane_009.lineart.crease_threshold = 0.0
ob_plane_008.location = (0.0, -3.755, 0.0)
ob_plane_008.rotation_euler = (1.571, -0.0, 1.571)
ob_plane_008.scale = (0.85, 0.7129, 0.95)
ob_plane_008.lock_rotations_4d = False
ob_plane_008.empty_display_type = 'ARROWS'
ob_plane_008.color = (0.0, 0.0, 0.0, 1.0)
ob_plane_008.lineart.crease_threshold = 0.0
ob_plane_004.location = (0.0, -4.083, 0.0)
ob_plane_004.scale = (0.95, 0.85, 0.7129)
ob_plane_004.lock_rotations_4d = False
ob_plane_004.empty_display_type = 'ARROWS'
ob_plane_004.color = (0.0, 0.0, 0.0, 1.0)
ob_plane_004.lineart.crease_threshold = 0.0
ob_cube_005.location = (0.0, -4.476, 0.0)
ob_cube_005.rotation_euler = (1.571, -0.0, 1.571)
ob_cube_005.scale = (1.026, 0.7129, 0.95)
ob_cube_005.lock_rotations_4d = False
ob_cube_005.empty_display_type = 'ARROWS'
ob_cube_005.color = (0.0, 0.0, 0.0, 1.0)
ob_cube_005.lineart.crease_threshold = 0.0
ob_cylinder_007.location = (0.0, -3.755, 0.0)
ob_cylinder_007.rotation_euler = (1.571, 1.51e-07, 1.571)
ob_cylinder_007.scale = (0.85, 0.7129, 0.95)
ob_cylinder_007.lock_rotations_4d = False
ob_cylinder_007.empty_display_type = 'ARROWS'
ob_cylinder_007.color = (0.0, 0.0, 0.0, 1.0)
ob_cylinder_007.lineart.crease_threshold = 0.0
ob_cylinder_006.location = (0.0, -3.755, 0.0)
ob_cylinder_006.rotation_euler = (1.571, 1.51e-07, 1.571)
ob_cylinder_006.scale = (0.85, 0.7129, 0.95)
ob_cylinder_006.lock_rotations_4d = False
ob_cylinder_006.empty_display_type = 'ARROWS'
ob_cylinder_006.color = (0.0, 0.0, 0.0, 1.0)
ob_cylinder_006.lineart.crease_threshold = 0.0
ob_cylinder_003.location = (0.0, -3.896, 0.0)
ob_cylinder_003.rotation_euler = (1.571, 1.51e-07, 1.571)
ob_cylinder_003.scale = (0.85, 0.7129, 0.95)
ob_cylinder_003.lock_rotations_4d = False
ob_cylinder_003.empty_display_type = 'ARROWS'
ob_cylinder_003.color = (0.0, 0.0, 0.0, 1.0)
ob_cylinder_003.lineart.crease_threshold = 0.0
ob_cylinder.location = (0.0, -3.896, 0.0)
ob_cylinder.rotation_euler = (1.571, 1.51e-07, 1.571)
ob_cylinder.scale = (0.85, 0.7129, 0.95)
ob_cylinder.lock_rotations_4d = False
ob_cylinder.empty_display_type = 'ARROWS'
ob_cylinder.color = (0.0, 0.0, 0.0, 1.0)
ob_cylinder.lineart.crease_threshold = 0.0
ob_cylinder_012.location = (0.0, -3.896, 0.0)
ob_cylinder_012.rotation_euler = (1.571, 1.51e-07, 1.571)
ob_cylinder_012.scale = (0.85, 0.7129, 0.95)
ob_cylinder_012.lock_rotations_4d = False
ob_cylinder_012.empty_display_type = 'ARROWS'
ob_cylinder_012.color = (0.0, 0.0, 0.0, 1.0)
ob_cylinder_012.lineart.crease_threshold = 0.0
ob_cylinder_011.location = (0.0, -3.896, 0.0)
ob_cylinder_011.rotation_euler = (1.571, 1.51e-07, 1.571)
ob_cylinder_011.scale = (0.85, 0.7129, 0.95)
ob_cylinder_011.lock_rotations_4d = False
ob_cylinder_011.empty_display_type = 'ARROWS'
ob_cylinder_011.color = (0.0, 0.0, 0.0, 1.0)
ob_cylinder_011.lineart.crease_threshold = 0.0
ob_cylinder_010.location = (0.0, -3.755, 0.0)
ob_cylinder_010.rotation_euler = (1.571, 1.51e-07, 1.571)
ob_cylinder_010.scale = (0.85, 0.7129, 0.95)
ob_cylinder_010.lock_rotations_4d = False
ob_cylinder_010.empty_display_type = 'ARROWS'
ob_cylinder_010.color = (0.0, 0.0, 0.0, 1.0)
ob_cylinder_010.lineart.crease_threshold = 0.0
ob_cylinder_009.location = (0.0, -3.755, 0.0)
ob_cylinder_009.rotation_euler = (1.571, 1.51e-07, 1.571)
ob_cylinder_009.scale = (0.85, 0.7129, 0.95)
ob_cylinder_009.lock_rotations_4d = False
ob_cylinder_009.empty_display_type = 'ARROWS'
ob_cylinder_009.color = (0.0, 0.0, 0.0, 1.0)
ob_cylinder_009.lineart.crease_threshold = 0.0
ob_camera.location = (10.0, -10.0, 10.0)
ob_camera.rotation_euler = (1.047, 0.0, 0.7854)
ob_camera.lock_rotations_4d = False
ob_camera.empty_display_type = 'ARROWS'
ob_camera.color = (0.0, 0.0, 0.0, 1.0)
ob_camera.lineart.crease_threshold = 0.0
ob_sphere.location = (-0.02993, 0.1261, 0.07312)
ob_sphere.rotation_euler = (1.571, -0.0, 1.571)
ob_sphere.lock_rotations_4d = False
ob_sphere.empty_display_type = 'ARROWS'
ob_sphere.color = (0.0, 0.0, 0.0, 1.0)
ob_sphere.show_instancer_for_render = False
ob_sphere.instance_type = 'VERTS'
ob_sphere.use_instance_vertices_rotation = True
ob_sphere.lineart.crease_threshold = 0.0
ob_lamp_001.parent = ob_sphere
ob_lamp_001.matrix_parent_inverse = Matrix(((-4.371e-08, 1.0, -2.118e-22, -0.1261), (4.371e-08, 1.911e-15, 1.0, -0.07312), (1.0, 4.371e-08, -4.371e-08, 0.02993), (0.0, 0.0, 0.0, 1.0)))
ob_lamp_001.location = (-0.02993, 0.1261, 0.07312)
ob_lamp_001.rotation_euler = (1.571, -0.0, 1.571)
ob_lamp_001.lock_rotations_4d = False
ob_lamp_001.empty_display_type = 'ARROWS'
ob_lamp_001.color = (0.0, 0.0, 0.0, 1.0)
ob_lamp_001.lineart.crease_threshold = 0.0
ob_plane_002_003.location = (0.2236, -3.174, -1.437)
ob_plane_002_003.rotation_euler = (1.49e-08, -1.49e-08, 1.571)
ob_plane_002_003.scale = (1.0, 0.1671, 1.0)
ob_plane_002_003.lineart.crease_threshold = 0.0

# ---- collection membership
col_collection_1.objects.link(ob_cylinder_008)
col_collection_1.objects.link(ob_cylinder_005)
col_collection_1.objects.link(ob_cylinder_004)
col_collection_1.objects.link(ob_cylinder_002)
col_collection_1.objects.link(ob_plane_001)
col_collection_1.objects.link(ob_cylinder_001)
col_collection_1.objects.link(ob_plane)
col_collection_1.objects.link(ob_cube_001)
col_collection_1.objects.link(ob_cube)
col_collection_1.objects.link(ob_plane_011)
col_collection_1.objects.link(ob_plane_010)
col_collection_1.objects.link(ob_cylinder_024)
col_collection_1.objects.link(ob_cylinder_023)
col_collection_1.objects.link(ob_plane_009)
col_collection_1.objects.link(ob_plane_008)
col_collection_1.objects.link(ob_plane_004)
col_collection_1.objects.link(ob_cube_005)
col_collection_1.objects.link(ob_cylinder_007)
col_collection_1.objects.link(ob_cylinder_006)
col_collection_1.objects.link(ob_cylinder_003)
col_collection_1.objects.link(ob_cylinder)
col_collection_1.objects.link(ob_cylinder_012)
col_collection_1.objects.link(ob_cylinder_011)
col_collection_1.objects.link(ob_cylinder_010)
col_collection_1.objects.link(ob_cylinder_009)
col_collection_2.objects.link(ob_camera)
col_collection_3.objects.link(ob_sphere)
col_collection_3.objects.link(ob_lamp_001)
col_collection_11.objects.link(ob_plane_002_003)

# ---- scene / render settings (as saved in the file)
scene.camera = ob_camera
scene.frame_start = 1; scene.frame_end = 250; scene.frame_set(1)
scene.render.engine = 'BLENDER_EEVEE_NEXT'
scene.render.image_settings.color_mode = 'RGB'
scene.render.image_settings.compression = 90
scene.render.resolution_x = 128
scene.render.resolution_y = 128
scene.render.pixel_aspect_x = 100.0
scene.render.pixel_aspect_y = 100.0
scene.render.fps = 25
scene.render.dither_intensity = 0.0
scene.render.use_compositing = False
scene.render.use_sequencer = False
scene.render.bake_margin = 2
scene.render.bake_bias = 0.0
scene.render.use_stamp_time = False
scene.render.use_stamp_date = False
scene.render.use_stamp_frame = False
scene.render.use_stamp_camera = False
scene.render.use_stamp_scene = False
scene.render.use_stamp_filename = False
scene.render.use_stamp_render_time = False
scene.render.stamp_font_size = 0
scene.cycles.use_denoising = False
scene.cycles.samples = 10
scene.cycles.sampling_pattern = 'TABULATED_SOBOL'
scene.cycles.light_sampling_threshold = 0.0
scene.cycles.use_adaptive_sampling = False
scene.cycles.use_light_tree = False
scene.cycles.blur_glossy = 0.0
scene.cycles.volume_bounces = 1
scene.cycles.pixel_filter_type = 'GAUSSIAN'
scene.cycles.sample_clamp_indirect = 0.0
scene.view_settings.view_transform = 'Raw'
bpy.context.view_layer.update()
